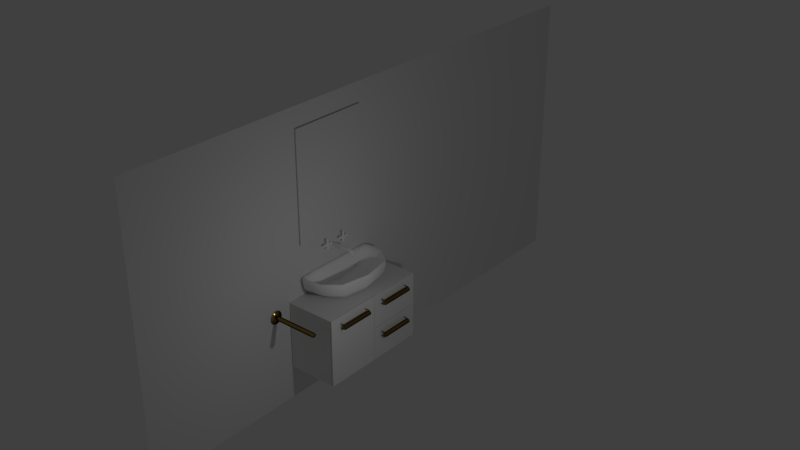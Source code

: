 # Source: washbowl_full.blend  (saved by Blender 2.74.0; exported with 4.5.12 LTS)
import bpy
from mathutils import Matrix  # noqa: F401  (used for matrix-valued properties, if any)

bpy.ops.wm.read_factory_settings(use_empty=True)
scene = bpy.context.scene
scene.name = 'Scene'

# ---- collections
col_collection_1 = bpy.data.collections.new('Collection 1'); scene.collection.children.link(col_collection_1)

# ---- materials (node trees are filled in below, after node groups)
mat_colombiaancientgold = bpy.data.materials.new('ColombiaAncientGold')
mat_colombiaancientgold.alpha_threshold = 0.0
mat_colombiaancientgold.use_transparent_shadow = False
mat_colombiaancientgold.diffuse_color = (0.5841, 0.3185, 0.04519, 1.0)
mat_colombiaancientgold.roughness = 0.5
mat_colombiaancientgold.line_color = (0.0, 0.0, 0.0, 1.0)
mat_material = bpy.data.materials.new('Material')
mat_material.alpha_threshold = 0.0
mat_material.use_transparent_shadow = False
mat_material.roughness = 0.5
mat_material.line_color = (0.0, 0.0, 0.0, 1.0)
mat_toilceramic = bpy.data.materials.new('ToilCeramic')
mat_toilceramic.alpha_threshold = 0.0
mat_toilceramic.use_transparent_shadow = False
mat_toilceramic.diffuse_color = (1.0, 1.0, 1.0, 1.0)
mat_toilceramic.roughness = 0.0
mat_toilceramic.specular_intensity = 1.0
mat_toilceramic.line_color = (0.0, 0.0, 0.0, 1.0)

# ---- node groups
ng_metalancient = bpy.data.node_groups.new('MetalAncient', 'ShaderNodeTree')
_s = ng_metalancient.interface.new_socket(name='Shader', in_out='OUTPUT', socket_type='NodeSocketShader')
_s = ng_metalancient.interface.new_socket(name='ForeColor', in_out='INPUT', socket_type='NodeSocketColor')
_s.default_value = (0.04357, 0.04357, 0.04357, 1.0)
_s = ng_metalancient.interface.new_socket(name='Roughness', in_out='INPUT', socket_type='NodeSocketFloat')
_s.default_value = 0.01
_s.min_value = 0.0
_s.max_value = 1.0
_s = ng_metalancient.interface.new_socket(name='MiddleColor', in_out='INPUT', socket_type='NodeSocketColor')
_s.default_value = (0.8, 0.8, 0.8, 1.0)
_s = ng_metalancient.interface.new_socket(name='Roughness', in_out='INPUT', socket_type='NodeSocketFloat')
_s.min_value = 0.0
_s.max_value = 1.0
_s = ng_metalancient.interface.new_socket(name='BackColor', in_out='INPUT', socket_type='NodeSocketColor')
_s.default_value = (0.8, 0.8, 0.8, 1.0)
_s = ng_metalancient.interface.new_socket(name='Roughness', in_out='INPUT', socket_type='NodeSocketFloat')
_s.default_value = 0.04
_s.min_value = 0.0
_s.max_value = 1.0
_s = ng_metalancient.interface.new_socket(name='Normal', in_out='INPUT', socket_type='NodeSocketVector')
_s.min_value = -1.0
_s.max_value = 1.0
_s.hide_value = True
_N = ng_metalancient.nodes; _L = ng_metalancient.links
n0 = _N.new('ShaderNodeVectorMath'); n0.name = 'Add.002'; n0.location = (-131, 265)
n0.operation = 'DOT_PRODUCT'
n1 = _N.new('ShaderNodeLayerWeight'); n1.name = 'Layer Weight'; n1.location = (-134, -40)
n1.width = 150
n1.inputs[0].default_value = 0.465
n2 = _N.new('ShaderNodeMath'); n2.name = 'Add'; n2.location = (71, 250)
n2.width = 151
n2.operation = 'POWER'
n2.inputs[1].default_value = 4.0
n3 = _N.new('ShaderNodeNewGeometry'); n3.name = 'Geometry'; n3.location = (-324, 280)
n3.width = 127
n4 = _N.new('NodeGroupOutput'); n4.name = 'Group Output'; n4.location = (490, 62)
n5 = _N.new('ShaderNodeMixShader'); n5.name = 'Mix Shader'; n5.location = (308, 63)
n6 = _N.new('ShaderNodeBsdfAnisotropic'); n6.name = 'Glossy BSDF.001'; n6.location = (67, 84)
n6.width = 159
n6.distribution = 'BECKMANN'
n6.inputs[1].default_value = 0.2
n7 = _N.new('ShaderNodeMixShader'); n7.name = 'Mix Shader.001'; n7.location = (72, -91)
n8 = _N.new('ShaderNodeBsdfAnisotropic'); n8.name = 'Glossy BSDF.002'; n8.location = (-155, -309)
n8.width = 169
n8.distribution = 'BECKMANN'
n8.inputs[1].default_value = 0.0
n9 = _N.new('ShaderNodeBsdfAnisotropic'); n9.name = 'Glossy BSDF'; n9.location = (-155, -146)
n9.width = 167
n9.distribution = 'BECKMANN'
n10 = _N.new('NodeGroupInput'); n10.name = 'Group Input'; n10.location = (-450, 38)
n11 = _N.new('ShaderNodeMath'); n11.name = 'Math'; n11.location = (0, 0)
n11.operation = 'POWER'
_L.new(n5.outputs[0], n4.inputs[0])
_L.new(n3.outputs[1], n0.inputs[0])
_L.new(n3.outputs[4], n0.inputs[1])
_L.new(n0.outputs[1], n2.inputs[0])
_L.new(n2.outputs[0], n5.inputs[0])
_L.new(n6.outputs[0], n5.inputs[1])
_L.new(n9.outputs[0], n7.inputs[1])
_L.new(n8.outputs[0], n7.inputs[2])
_L.new(n7.outputs[0], n5.inputs[2])
_L.new(n1.outputs[1], n7.inputs[0])
_L.new(n10.outputs[0], n9.inputs[0])
_L.new(n10.outputs[2], n8.inputs[0])
_L.new(n10.outputs[4], n6.inputs[0])
_L.new(n10.outputs[6], n6.inputs[4])
_L.new(n10.outputs[6], n9.inputs[4])
_L.new(n10.outputs[6], n8.inputs[4])
_L.new(n10.outputs[1], n11.inputs[0])
_L.new(n11.outputs[0], n9.inputs[1])
n4.is_active_output = True

# ---- material node trees
mat_colombiaancientgold.use_nodes = True; mat_colombiaancientgold.node_tree.nodes.clear()
_N = mat_colombiaancientgold.node_tree.nodes; _L = mat_colombiaancientgold.node_tree.links
n0 = _N.new('ShaderNodeOutputMaterial'); n0.name = 'Material Output'; n0.location = (232, 168)
n0.width = 155
n1 = _N.new('ShaderNodeGroup'); n1.name = 'MetalGold'; n1.location = (-90, 174)
n1.width = 200
n1.node_tree = ng_metalancient
n1.inputs[0].default_value = (0.855, 0.5711, 0.1441, 1.0)
n1.inputs[1].default_value = 0.04
n1.inputs[2].default_value = (0.7991, 0.4342, 0.07227, 1.0)
n1.inputs[3].default_value = 0.0
n1.inputs[4].default_value = (0.007322, 0.003384, 0.001137, 1.0)
n1.inputs[5].default_value = 0.04
n1.inputs[6].default_value = (0.0, 0.0, 0.0)
_L.new(n1.outputs[0], n0.inputs[0])
n0.is_active_output = True

# ---- world
world_world = bpy.data.worlds.new('World'); scene.world = world_world
world_world.color = (0.05088, 0.05088, 0.05088)
world_world.use_sun_shadow = False
world_world.sun_shadow_jitter_overblur = 0.0
world_world.cycles.sampling_method = 'MANUAL'
world_world.cycles.sample_map_resolution = 256

# ---- lights
light_lamp = bpy.data.lights.new('Lamp', 'POINT')
light_lamp.transmission_factor = 0.0
light_lamp.cutoff_distance = 30.0
light_lamp.energy = 100.0
light_lamp.shadow_buffer_clip_start = 1.001
light_lamp.shadow_soft_size = 0.1
light_lamp.shadow_maximum_resolution = 0.006
light_lamp.use_absolute_resolution = True
light_lamp.cycles.use_multiple_importance_sampling = False

# ---- meshes
me_cube_003 = bpy.data.meshes.new('Cube.003')
me_cube_003.from_pydata([(-1.0, -1.0, -1.0), (-1.0, -1.0, 1.0), (-1.0, 1.0, -1.0), (-1.0, 1.0, 1.0), (1.0, -1.0, -1.0), (1.0, -1.0, 1.0), (1.0, 1.0, -1.0), (1.0, 1.0, 1.0)], [], [(1, 3, 2, 0), (3, 7, 6, 2), (7, 5, 4, 6), (5, 1, 0, 4), (0, 2, 6, 4), (5, 7, 3, 1)])
me_cube_003.use_remesh_preserve_volume = False
me_cube_003.use_remesh_preserve_attributes = False
me_cube_003.use_mirror_vertex_groups = False
me_cube_003.update()
me_circle = bpy.data.meshes.new('Circle')
me_circle.from_pydata([(-0.9269, -4.61, 3.338), (-0.9269, -4.614, 3.383), (-0.9269, -4.628, 3.427), (-0.9269, -4.649, 3.468), (-0.9269, -4.678, 3.503), (-0.9269, -4.714, 3.532), (-0.9269, -4.754, 3.554), (-0.9269, -4.798, 3.567), (-0.9269, -4.844, 3.572), (-0.9269, -4.89, 3.567), (-0.9269, -4.934, 3.554), (-0.9269, -4.974, 3.532), (-0.9269, -5.01, 3.503), (-0.9269, -5.039, 3.468), (-0.9269, -5.06, 3.427), (-0.9269, -5.074, 3.383), (-0.9269, -5.078, 3.338), (-0.9269, -5.074, 3.292), (-0.9269, -5.06, 3.248), (-0.9269, -5.039, 3.208), (-0.9269, -5.01, 3.172), (-0.9269, -4.974, 3.143), (-0.9269, -4.934, 3.121), (-0.9269, -4.89, 3.108), (-0.9269, -4.844, 3.104), (-0.9269, -4.798, 3.108), (-0.9269, -4.754, 3.121), (-0.9269, -4.714, 3.143), (-0.9269, -4.678, 3.172), (-0.9269, -4.649, 3.208), (-0.9269, -4.628, 3.248), (-0.9269, -4.614, 3.292), (-0.9166, -4.61, 3.338), (-0.9166, -4.614, 3.383), (-0.9166, -4.628, 3.427), (-0.9166, -4.649, 3.468), (-0.9166, -4.678, 3.503), (-0.9166, -4.714, 3.532), (-0.9166, -4.754, 3.554), (-0.9166, -4.798, 3.567), (-0.9166, -4.844, 3.572), (-0.9166, -4.89, 3.567), (-0.9166, -4.934, 3.554), (-0.9166, -4.974, 3.532), (-0.9166, -5.01, 3.503), (-0.9166, -5.039, 3.468), (-0.9166, -5.06, 3.427), (-0.9166, -5.074, 3.383), (-0.9166, -5.078, 3.338), (-0.9166, -5.074, 3.292), (-0.9166, -5.06, 3.248), (-0.9166, -5.039, 3.208), (-0.9166, -5.01, 3.172), (-0.9166, -4.974, 3.143), (-0.9166, -4.934, 3.121), (-0.9166, -4.89, 3.108), (-0.9166, -4.844, 3.104), (-0.9166, -4.798, 3.108), (-0.9166, -4.754, 3.121), (-0.9166, -4.714, 3.143), (-0.9166, -4.678, 3.172), (-0.9166, -4.649, 3.208), (-0.9166, -4.628, 3.248), (-0.9166, -4.614, 3.292), (-0.9049, -4.625, 3.338), (-0.9049, -4.629, 3.381), (-0.9049, -4.641, 3.422), (-0.9049, -4.662, 3.46), (-0.9049, -4.689, 3.493), (-0.9049, -4.722, 3.52), (-0.9049, -4.76, 3.541), (-0.9049, -4.801, 3.553), (-0.9049, -4.844, 3.557), (-0.9049, -4.887, 3.553), (-0.9049, -4.928, 3.541), (-0.9049, -4.966, 3.52), (-0.9049, -4.999, 3.493), (-0.9049, -5.027, 3.46), (-0.9049, -5.047, 3.422), (-0.9049, -5.059, 3.381), (-0.9049, -5.064, 3.338), (-0.9049, -5.059, 3.295), (-0.9049, -5.047, 3.254), (-0.9049, -5.027, 3.216), (-0.9049, -4.999, 3.183), (-0.9049, -4.966, 3.155), (-0.9049, -4.928, 3.135), (-0.9049, -4.887, 3.123), (-0.9049, -4.844, 3.118), (-0.9049, -4.801, 3.123), (-0.9049, -4.76, 3.135), (-0.9049, -4.722, 3.155), (-0.9049, -4.689, 3.183), (-0.9049, -4.662, 3.216), (-0.9049, -4.641, 3.254), (-0.9049, -4.629, 3.295), (-0.883, -4.662, 3.338), (-0.883, -4.666, 3.373), (-0.883, -4.676, 3.407), (-0.883, -4.693, 3.439), (-0.883, -4.716, 3.466), (-0.883, -4.743, 3.489), (-0.883, -4.775, 3.506), (-0.883, -4.809, 3.516), (-0.883, -4.844, 3.52), (-0.883, -4.88, 3.516), (-0.883, -4.914, 3.506), (-0.883, -4.945, 3.489), (-0.883, -4.973, 3.466), (-0.883, -4.995, 3.439), (-0.883, -5.012, 3.407), (-0.883, -5.022, 3.373), (-0.883, -5.026, 3.338), (-0.883, -5.022, 3.302), (-0.883, -5.012, 3.268), (-0.883, -4.995, 3.237), (-0.883, -4.973, 3.209), (-0.883, -4.945, 3.187), (-0.883, -4.914, 3.17), (-0.883, -4.88, 3.159), (-0.883, -4.844, 3.156), (-0.883, -4.809, 3.159), (-0.883, -4.775, 3.17), (-0.883, -4.743, 3.187), (-0.883, -4.716, 3.209), (-0.883, -4.693, 3.237), (-0.883, -4.676, 3.268), (-0.883, -4.666, 3.302), (-0.8654, -4.701, 3.344), (-0.8654, -4.703, 3.371), (-0.8654, -4.711, 3.397), (-0.8654, -4.724, 3.421), (-0.8654, -4.742, 3.442), (-0.8654, -4.763, 3.46), (-0.8654, -4.787, 3.473), (-0.8654, -4.813, 3.481), (-0.8654, -4.84, 3.483), (-0.8654, -4.868, 3.481), (-0.8654, -4.894, 3.473), (-0.8654, -4.918, 3.46), (-0.8654, -4.939, 3.442), (-0.8654, -4.956, 3.421), (-0.8654, -4.969, 3.397), (-0.8654, -4.977, 3.371), (-0.8654, -4.98, 3.344), (-0.8654, -4.977, 3.316), (-0.8654, -4.969, 3.29), (-0.8654, -4.956, 3.266), (-0.8654, -4.939, 3.245), (-0.8654, -4.918, 3.227), (-0.8654, -4.894, 3.215), (-0.8654, -4.868, 3.207), (-0.8654, -4.84, 3.204), (-0.8654, -4.813, 3.207), (-0.8654, -4.787, 3.215), (-0.8654, -4.763, 3.227), (-0.8654, -4.742, 3.245), (-0.8654, -4.724, 3.266), (-0.8654, -4.711, 3.29), (-0.8654, -4.703, 3.316), (-0.8493, -4.761, 3.344), (-0.8493, -4.762, 3.359), (-0.8493, -4.767, 3.374), (-0.8493, -4.774, 3.388), (-0.8493, -4.784, 3.4), (-0.8493, -4.796, 3.41), (-0.8493, -4.81, 3.417), (-0.8493, -4.825, 3.422), (-0.8493, -4.84, 3.423), (-0.8493, -4.856, 3.422), (-0.8493, -4.871, 3.417), (-0.8493, -4.884, 3.41), (-0.8493, -4.896, 3.4), (-0.8493, -4.906, 3.388), (-0.8493, -4.914, 3.374), (-0.8493, -4.918, 3.359), (-0.8493, -4.92, 3.344), (-0.8493, -4.918, 3.328), (-0.8493, -4.914, 3.313), (-0.8493, -4.906, 3.3), (-0.8493, -4.896, 3.287), (-0.8493, -4.884, 3.278), (-0.8493, -4.871, 3.27), (-0.8493, -4.856, 3.266), (-0.8493, -4.84, 3.264), (-0.8493, -4.825, 3.266), (-0.8493, -4.81, 3.27), (-0.8493, -4.796, 3.278), (-0.8493, -4.784, 3.287), (-0.8493, -4.774, 3.3), (-0.8493, -4.767, 3.313), (-0.8493, -4.762, 3.328), (0.6703, -4.761, 3.344), (0.6703, -4.762, 3.359), (0.6703, -4.767, 3.374), (0.6703, -4.774, 3.388), (0.6703, -4.784, 3.4), (0.6703, -4.796, 3.41), (0.6703, -4.81, 3.417), (0.6703, -4.825, 3.422), (0.6703, -4.84, 3.423), (0.6703, -4.856, 3.422), (0.6703, -4.871, 3.417), (0.6703, -4.884, 3.41), (0.6703, -4.896, 3.4), (0.6703, -4.906, 3.388), (0.6703, -4.914, 3.374), (0.6703, -4.918, 3.359), (0.6703, -4.92, 3.344), (0.6703, -4.918, 3.328), (0.6703, -4.914, 3.313), (0.6703, -4.906, 3.3), (0.6703, -4.896, 3.287), (0.6703, -4.884, 3.278), (0.6703, -4.871, 3.27), (0.6703, -4.856, 3.266), (0.6703, -4.84, 3.264), (0.6703, -4.825, 3.266), (0.6703, -4.81, 3.27), (0.6703, -4.796, 3.278), (0.6703, -4.784, 3.287), (0.6703, -4.774, 3.3), (0.6703, -4.767, 3.313), (0.6703, -4.762, 3.328), (0.7239, -4.776, 3.344), (0.7239, -4.777, 3.356), (0.7239, -4.781, 3.368), (0.7239, -4.787, 3.379), (0.7239, -4.795, 3.389), (0.7239, -4.805, 3.397), (0.7239, -4.816, 3.403), (0.7239, -4.828, 3.407), (0.7239, -4.84, 3.408), (0.7239, -4.853, 3.407), (0.7239, -4.865, 3.403), (0.7239, -4.876, 3.397), (0.7239, -4.886, 3.389), (0.7239, -4.894, 3.379), (0.7239, -4.9, 3.368), (0.7239, -4.903, 3.356), (0.7239, -4.905, 3.344), (0.7239, -4.903, 3.331), (0.7239, -4.9, 3.319), (0.7239, -4.894, 3.308), (0.7239, -4.886, 3.298), (0.7239, -4.876, 3.29), (0.7239, -4.865, 3.284), (0.7239, -4.853, 3.281), (0.7239, -4.84, 3.279), (0.7239, -4.828, 3.281), (0.7239, -4.816, 3.284), (0.7239, -4.805, 3.29), (0.7239, -4.795, 3.298), (0.7239, -4.787, 3.308), (0.7239, -4.781, 3.319), (0.7239, -4.777, 3.331), (0.7495, -4.84, 3.344)], [], [(0, 31, 63, 32), (21, 20, 52, 53), (10, 9, 41, 42), (30, 29, 61, 62), (19, 18, 50, 51), (8, 7, 39, 40), (28, 27, 59, 60), (17, 16, 48, 49), (6, 5, 37, 38), (26, 25, 57, 58), (4, 3, 35, 36), (15, 14, 46, 47), (24, 23, 55, 56), (2, 1, 33, 34), (13, 12, 44, 45), (22, 21, 53, 54), (11, 10, 42, 43), (31, 30, 62, 63), (20, 19, 51, 52), (9, 8, 40, 41), (29, 28, 60, 61), (18, 17, 49, 50), (7, 6, 38, 39), (27, 26, 58, 59), (5, 4, 36, 37), (16, 15, 47, 48), (25, 24, 56, 57), (3, 2, 34, 35), (14, 13, 45, 46), (23, 22, 54, 55), (1, 0, 32, 33), (12, 11, 43, 44), (54, 53, 85, 86), (43, 42, 74, 75), (63, 62, 94, 95), (52, 51, 83, 84), (41, 40, 72, 73), (61, 60, 92, 93), (50, 49, 81, 82), (39, 38, 70, 71), (59, 58, 90, 91), (37, 36, 68, 69), (48, 47, 79, 80), (57, 56, 88, 89), (35, 34, 66, 67), (46, 45, 77, 78), (55, 54, 86, 87), (33, 32, 64, 65), (44, 43, 75, 76), (32, 63, 95, 64), (53, 52, 84, 85), (42, 41, 73, 74), (62, 61, 93, 94), (51, 50, 82, 83), (40, 39, 71, 72), (60, 59, 91, 92), (49, 48, 80, 81), (38, 37, 69, 70), (58, 57, 89, 90), (36, 35, 67, 68), (47, 46, 78, 79), (56, 55, 87, 88), (34, 33, 65, 66), (45, 44, 76, 77), (88, 87, 119, 120), (66, 65, 97, 98), (77, 76, 108, 109), (86, 85, 117, 118), (75, 74, 106, 107), (95, 94, 126, 127), (84, 83, 115, 116), (73, 72, 104, 105), (93, 92, 124, 125), (82, 81, 113, 114), (71, 70, 102, 103), (91, 90, 122, 123), (69, 68, 100, 101), (80, 79, 111, 112), (89, 88, 120, 121), (67, 66, 98, 99), (78, 77, 109, 110), (87, 86, 118, 119), (65, 64, 96, 97), (76, 75, 107, 108), (64, 95, 127, 96), (85, 84, 116, 117), (74, 73, 105, 106), (94, 93, 125, 126), (83, 82, 114, 115), (72, 71, 103, 104), (92, 91, 123, 124), (81, 80, 112, 113), (70, 69, 101, 102), (90, 89, 121, 122), (68, 67, 99, 100), (79, 78, 110, 111), (122, 121, 153, 154), (100, 99, 131, 132), (111, 110, 142, 143), (120, 119, 151, 152), (98, 97, 129, 130), (109, 108, 140, 141), (118, 117, 149, 150), (107, 106, 138, 139), (127, 126, 158, 159), (116, 115, 147, 148), (105, 104, 136, 137), (125, 124, 156, 157), (114, 113, 145, 146), (103, 102, 134, 135), (123, 122, 154, 155), (101, 100, 132, 133), (112, 111, 143, 144), (121, 120, 152, 153), (99, 98, 130, 131), (110, 109, 141, 142), (119, 118, 150, 151), (97, 96, 128, 129), (108, 107, 139, 140), (96, 127, 159, 128), (117, 116, 148, 149), (106, 105, 137, 138), (126, 125, 157, 158), (115, 114, 146, 147), (104, 103, 135, 136), (124, 123, 155, 156), (113, 112, 144, 145), (102, 101, 133, 134), (156, 155, 187, 188), (145, 144, 176, 177), (134, 133, 165, 166), (154, 153, 185, 186), (132, 131, 163, 164), (143, 142, 174, 175), (152, 151, 183, 184), (130, 129, 161, 162), (141, 140, 172, 173), (150, 149, 181, 182), (139, 138, 170, 171), (159, 158, 190, 191), (148, 147, 179, 180), (137, 136, 168, 169), (157, 156, 188, 189), (146, 145, 177, 178), (135, 134, 166, 167), (155, 154, 186, 187), (133, 132, 164, 165), (144, 143, 175, 176), (153, 152, 184, 185), (131, 130, 162, 163), (142, 141, 173, 174), (151, 150, 182, 183), (129, 128, 160, 161), (140, 139, 171, 172), (128, 159, 191, 160), (149, 148, 180, 181), (138, 137, 169, 170), (158, 157, 189, 190), (147, 146, 178, 179), (136, 135, 167, 168), (190, 189, 221, 222), (179, 178, 210, 211), (168, 167, 199, 200), (188, 187, 219, 220), (177, 176, 208, 209), (166, 165, 197, 198), (186, 185, 217, 218), (164, 163, 195, 196), (175, 174, 206, 207), (184, 183, 215, 216), (162, 161, 193, 194), (173, 172, 204, 205), (182, 181, 213, 214), (171, 170, 202, 203), (191, 190, 222, 223), (180, 179, 211, 212), (169, 168, 200, 201), (189, 188, 220, 221), (178, 177, 209, 210), (167, 166, 198, 199), (187, 186, 218, 219), (165, 164, 196, 197), (176, 175, 207, 208), (185, 184, 216, 217), (163, 162, 194, 195), (174, 173, 205, 206), (183, 182, 214, 215), (161, 160, 192, 193), (172, 171, 203, 204), (160, 191, 223, 192), (181, 180, 212, 213), (170, 169, 201, 202), (192, 223, 255, 224), (213, 212, 244, 245), (202, 201, 233, 234), (222, 221, 253, 254), (211, 210, 242, 243), (200, 199, 231, 232), (220, 219, 251, 252), (209, 208, 240, 241), (198, 197, 229, 230), (218, 217, 249, 250), (196, 195, 227, 228), (207, 206, 238, 239), (216, 215, 247, 248), (194, 193, 225, 226), (205, 204, 236, 237), (214, 213, 245, 246), (203, 202, 234, 235), (223, 222, 254, 255), (212, 211, 243, 244), (201, 200, 232, 233), (221, 220, 252, 253), (210, 209, 241, 242), (199, 198, 230, 231), (219, 218, 250, 251), (197, 196, 228, 229), (208, 207, 239, 240), (217, 216, 248, 249), (195, 194, 226, 227), (206, 205, 237, 238), (215, 214, 246, 247), (193, 192, 224, 225), (204, 203, 235, 236), (247, 246, 256), (225, 224, 256), (236, 235, 256), (224, 255, 256), (245, 244, 256), (234, 233, 256), (254, 253, 256), (243, 242, 256), (232, 231, 256), (252, 251, 256), (241, 240, 256), (230, 229, 256), (250, 249, 256), (228, 227, 256), (239, 238, 256), (248, 247, 256), (226, 225, 256), (237, 236, 256), (246, 245, 256), (235, 234, 256), (255, 254, 256), (244, 243, 256), (233, 232, 256), (253, 252, 256), (242, 241, 256), (231, 230, 256), (251, 250, 256), (229, 228, 256), (240, 239, 256), (249, 248, 256), (227, 226, 256), (238, 237, 256)])
me_circle.materials.append(mat_colombiaancientgold)
me_circle.use_remesh_preserve_volume = False
me_circle.use_remesh_preserve_attributes = False
me_circle.use_mirror_vertex_groups = False
me_circle.update()
me_plane = bpy.data.meshes.new('Plane')
me_plane.from_pydata([(-1.0, -1.0, 0.0), (1.0, -1.0, 0.0), (-1.0, 1.0, 0.0), (1.0, 1.0, 0.0)], [], [(0, 1, 3, 2)])
me_plane.use_remesh_preserve_volume = False
me_plane.use_remesh_preserve_attributes = False
me_plane.use_mirror_vertex_groups = False
me_plane.update()
me_cube = bpy.data.meshes.new('Cube')
me_cube.from_pydata([(1.0, 0.0, -1.0), (1.0, -0.9982, -1.0), (-1.0, -0.9982, -1.0), (-1.0, 0.0, -1.0), (1.0, 0.0, 1.0), (1.0, -0.9982, 1.0), (-1.0, -0.9982, 1.0), (-1.0, 0.0, 1.0), (1.0, -0.4982, -1.0), (1.0, 0.0, 0.0), (1.0, -0.9982, 0.0), (1.0, -0.4982, 1.0), (1.0, -0.4982, 0.0), (1.0, -0.5032, -0.98), (1.0, -0.9932, -0.98), (1.0, -0.9932, 0.0), (1.0, -0.9932, 0.98), (1.0, -0.5032, 0.98), (1.0, -0.5032, 0.0), (1.0, -0.5032, -0.98), (1.0, -0.9932, -0.98), (1.0, -0.9932, 0.0), (1.0, -0.9932, 0.98), (1.0, -0.5032, 0.98), (1.0, -0.5032, 0.0), (1.019, -0.5032, -0.98), (1.019, -0.9932, -0.98), (1.019, -0.9932, 2.241e-09), (1.019, -0.9932, 0.98), (1.019, -0.5032, 0.98), (1.019, -0.5032, 2.241e-09), (1.019, -0.4983, -0.9996), (1.019, -0.9981, -0.9996), (1.019, -0.9981, 2.278e-09), (1.019, -0.9981, 0.9996), (1.019, -0.4983, 0.9996), (1.019, -0.4983, 2.278e-09), (1.071, -0.4983, -0.9996), (1.071, -0.9981, -0.9996), (1.071, -0.9981, 6.556e-09), (1.071, -0.9981, 0.9996), (1.071, -0.4983, 0.9996), (1.071, -0.4983, 6.556e-09), (1.0, 0.0, 0.01005), (1.0, 0.0, 0.99), (1.0, -0.4932, 0.99), (1.0, -0.4932, 0.01005), (1.0, 0.0, -0.99), (1.0, -0.4932, -0.99), (1.0, 0.0, -0.01), (1.0, -0.4932, -0.01), (1.0, 0.0, 0.01005), (1.0, 0.0, 0.99), (1.0, -0.4932, 0.99), (1.0, -0.4932, 0.01005), (1.0, 0.0, -0.99), (1.0, -0.4932, -0.99), (1.0, 0.0, -0.01), (1.0, -0.4932, -0.01), (1.0, 0.0, 0.01005), (1.0, 0.0, 0.99), (1.0, -0.4932, 0.99), (1.0, -0.4932, 0.01005), (1.0, 0.0, -0.99), (1.0, -0.4932, -0.99), (1.0, 0.0, -0.01), (1.0, -0.4932, -0.01), (1.0, -0.003762, 0.01005), (1.0, -0.003762, 0.99), (1.0, -0.4932, 0.99), (1.0, -0.4932, 0.01005), (1.0, -0.003762, -0.99), (1.0, -0.4932, -0.99), (1.0, -0.003762, -0.01), (1.0, -0.4932, -0.01), (1.02, -0.003762, 0.01005), (1.02, -0.003762, 0.99), (1.02, -0.4932, 0.99), (1.02, -0.4932, 0.01005), (1.02, -0.003762, -0.99), (1.02, -0.4932, -0.99), (1.02, -0.003762, -0.01), (1.02, -0.4932, -0.01), (1.02, -0.001855, 0.01013), (1.02, -0.001855, 0.9975), (1.02, -0.4951, 0.9975), (1.02, -0.4951, 0.01013), (1.02, -0.001855, -0.9976), (1.02, -0.4951, -0.9976), (1.02, -0.001855, -0.01008), (1.02, -0.4951, -0.01008), (1.07, -0.001855, 0.01013), (1.07, -0.001855, 0.9975), (1.07, -0.4951, 0.9975), (1.07, -0.4951, 0.01013), (1.07, -0.001855, -0.9976), (1.07, -0.4951, -0.9976), (1.07, -0.001855, -0.01008), (1.07, -0.4951, -0.01008)], [], [(0, 8, 1, 2, 3), (4, 7, 6, 5, 11), (12, 11, 17, 18), (1, 10, 5, 6, 2), (4, 9, 0, 3, 7), (12, 8, 48, 50), (11, 12, 46, 45), (18, 17, 23, 24), (8, 12, 18, 13), (10, 1, 14, 15), (11, 5, 16, 17), (5, 10, 15, 16), (1, 8, 13, 14), (24, 23, 29, 30), (13, 18, 24, 19), (15, 14, 20, 21), (17, 16, 22, 23), (16, 15, 21, 22), (14, 13, 19, 20), (30, 29, 35, 36), (19, 24, 30, 25), (21, 20, 26, 27), (23, 22, 28, 29), (22, 21, 27, 28), (20, 19, 25, 26), (36, 35, 41, 42), (25, 30, 36, 31), (27, 26, 32, 33), (29, 28, 34, 35), (28, 27, 33, 34), (26, 25, 31, 32), (38, 37, 42, 41, 40, 39), (31, 36, 42, 37), (33, 32, 38, 39), (35, 34, 40, 41), (34, 33, 39, 40), (32, 31, 37, 38), (49, 50, 58, 57), (12, 9, 43, 46), (4, 11, 45, 44), (9, 4, 44, 43), (50, 48, 56, 58), (9, 12, 50, 49), (0, 9, 49, 47), (8, 0, 47, 48), (57, 58, 66, 65), (58, 56, 64, 66), (47, 49, 57, 55), (48, 47, 55, 56), (45, 46, 54, 53), (46, 43, 51, 54), (44, 45, 53, 52), (43, 44, 52, 51), (65, 66, 74, 73), (66, 64, 72, 74), (55, 57, 65, 63), (56, 55, 63, 64), (53, 54, 62, 61), (54, 51, 59, 62), (52, 53, 61, 60), (51, 52, 60, 59), (73, 74, 82, 81), (74, 72, 80, 82), (63, 65, 73, 71), (64, 63, 71, 72), (61, 62, 70, 69), (62, 59, 67, 70), (60, 61, 69, 68), (59, 60, 68, 67), (81, 82, 90, 89), (82, 80, 88, 90), (71, 73, 81, 79), (72, 71, 79, 80), (69, 70, 78, 77), (70, 67, 75, 78), (68, 69, 77, 76), (67, 68, 76, 75), (89, 90, 98, 97), (90, 88, 96, 98), (79, 81, 89, 87), (80, 79, 87, 88), (77, 78, 86, 85), (78, 75, 83, 86), (76, 77, 85, 84), (75, 76, 84, 83), (91, 92, 93, 94), (95, 97, 98, 96), (87, 89, 97, 95), (88, 87, 95, 96), (85, 86, 94, 93), (86, 83, 91, 94), (84, 85, 93, 92), (83, 84, 92, 91)])
_uv = me_cube.uv_layers.new(name='UVMap')
_uv.uv.foreach_set('vector', [0.2582, 0.9114, 0.1914, 0.8472, 0.233, 0.8648, 0.2632, 0.9074, 0.2912, 0.8726, 0.6847, 0.5642, 0.6844, 0.3988, 0.277, 0.3987, 0.2751, 0.5643, 0.455, 0.5643, 0.2633, 0.7832, 0.3304, 0.8847, 0.3317, 0.8621, 0.2602, 0.757, 0.2724, 0.01455, 0.2724, 0.2253, 0.2724, 0.3898, 0.0214, 0.3898, 0.0214, 0.01455, 0.7053, 0.3956, 0.7053, 0.2303, 0.7053, 0.01687, 0.8714, 0.01883, 0.8714, 0.3956, 0.2633, 0.7832, 0.1914, 0.8472, 0.1997, 0.852, 0.2634, 0.7981, 0.3304, 0.8847, 0.2633, 0.7832, 0.2667, 0.7975, 0.3268, 0.8878, 0.2602, 0.757, 0.3317, 0.8621, 0.3334, 0.8402, 0.2572, 0.7296, 0.1914, 0.8472, 0.2633, 0.7832, 0.2602, 0.757, 0.1571, 0.8188, 0.2963, 0.8009, 0.233, 0.8648, 0.2063, 0.8736, 0.2878, 0.8082, 0.3304, 0.8847, 0.3348, 0.8304, 0.3331, 0.8374, 0.3317, 0.8621, 0.3348, 0.8304, 0.2963, 0.8009, 0.2878, 0.8082, 0.3331, 0.8374, 0.233, 0.8648, 0.1914, 0.8472, 0.1571, 0.8188, 0.2063, 0.8736, 0.2572, 0.7296, 0.3334, 0.8402, 0.3345, 0.8201, 0.2541, 0.7077, 0.1571, 0.8188, 0.2602, 0.757, 0.2572, 0.7296, 0.1217, 0.7913, 0.2878, 0.8082, 0.2063, 0.8736, 0.1792, 0.8877, 0.2794, 0.8163, 0.3317, 0.8621, 0.3331, 0.8374, 0.3317, 0.8446, 0.3334, 0.8402, 0.3331, 0.8374, 0.2878, 0.8082, 0.2794, 0.8163, 0.3317, 0.8446, 0.2063, 0.8736, 0.1571, 0.8188, 0.1217, 0.7913, 0.1792, 0.8877, 0.2541, 0.7077, 0.3345, 0.8201, 0.3367, 0.7992, 0.2511, 0.6809, 0.1217, 0.7913, 0.2572, 0.7296, 0.2541, 0.7077, 0.0873, 0.7633, 0.2794, 0.8163, 0.1792, 0.8877, 0.1526, 0.8969, 0.2708, 0.8206, 0.3334, 0.8402, 0.3317, 0.8446, 0.3303, 0.8504, 0.3345, 0.8201, 0.3317, 0.8446, 0.2794, 0.8163, 0.2708, 0.8206, 0.3303, 0.8504, 0.1792, 0.8877, 0.1217, 0.7913, 0.0873, 0.7633, 0.1526, 0.8969, 0.2511, 0.6809, 0.3367, 0.7992, 0.3361, 0.782, 0.2473, 0.6709, 0.0873, 0.7633, 0.2541, 0.7077, 0.2511, 0.6809, 0.05047, 0.7289, 0.2708, 0.8206, 0.1526, 0.8969, 0.1252, 0.9123, 0.2624, 0.8282, 0.3345, 0.8201, 0.3303, 0.8504, 0.3294, 0.8578, 0.3367, 0.7992, 0.3303, 0.8504, 0.2708, 0.8206, 0.2624, 0.8282, 0.3294, 0.8578, 0.1526, 0.8969, 0.0873, 0.7633, 0.05047, 0.7289, 0.1252, 0.9123, 0.2703, 0.01455, 0.5104, 0.01455, 0.5104, 0.2253, 0.5104, 0.3898, 0.2712, 0.3897, 0.2721, 0.2253, 0.05047, 0.7289, 0.2511, 0.6809, 0.2473, 0.6709, 0.01869, 0.6966, 0.2624, 0.8282, 0.1252, 0.9123, 0.1009, 0.9151, 0.2533, 0.8233, 0.3367, 0.7992, 0.3294, 0.8578, 0.3274, 0.8601, 0.3361, 0.782, 0.3294, 0.8578, 0.2624, 0.8282, 0.2533, 0.8233, 0.3274, 0.8601, 0.1252, 0.9123, 0.05047, 0.7289, 0.01869, 0.6966, 0.1009, 0.9151, 0.2849, 0.91, 0.2634, 0.7981, 0.2633, 0.8128, 0.2819, 0.9021, 0.2633, 0.7832, 0.2899, 0.9273, 0.2946, 0.9161, 0.2667, 0.7975, 0.3164, 0.9208, 0.3304, 0.8847, 0.3268, 0.8878, 0.3063, 0.9135, 0.2899, 0.9273, 0.3164, 0.9208, 0.3063, 0.9135, 0.2946, 0.9161, 0.2634, 0.7981, 0.1997, 0.852, 0.2076, 0.855, 0.2633, 0.8128, 0.2899, 0.9273, 0.2633, 0.7832, 0.2634, 0.7981, 0.2849, 0.91, 0.2582, 0.9114, 0.2899, 0.9273, 0.2849, 0.91, 0.2759, 0.9165, 0.1914, 0.8472, 0.2582, 0.9114, 0.2759, 0.9165, 0.1997, 0.852, 0.2819, 0.9021, 0.2633, 0.8128, 0.2632, 0.8276, 0.2789, 0.8942, 0.2633, 0.8128, 0.2076, 0.855, 0.2156, 0.858, 0.2632, 0.8276, 0.2759, 0.9165, 0.2849, 0.91, 0.2819, 0.9021, 0.2711, 0.9066, 0.1997, 0.852, 0.2759, 0.9165, 0.2711, 0.9066, 0.2076, 0.855, 0.3268, 0.8878, 0.2667, 0.7975, 0.2702, 0.81, 0.3233, 0.8909, 0.2667, 0.7975, 0.2946, 0.9161, 0.2939, 0.9057, 0.2702, 0.81, 0.3063, 0.9135, 0.3268, 0.8878, 0.3233, 0.8909, 0.307, 0.9082, 0.2946, 0.9161, 0.3063, 0.9135, 0.307, 0.9082, 0.2939, 0.9057, 0.2789, 0.8942, 0.2632, 0.8276, 0.2628, 0.8394, 0.2723, 0.8726, 0.2632, 0.8276, 0.2156, 0.858, 0.2209, 0.8609, 0.2628, 0.8394, 0.2711, 0.9066, 0.2819, 0.9021, 0.2789, 0.8942, 0.2662, 0.8968, 0.2076, 0.855, 0.2711, 0.9066, 0.2662, 0.8968, 0.2156, 0.858, 0.3233, 0.8909, 0.2702, 0.81, 0.2736, 0.8226, 0.3199, 0.894, 0.2702, 0.81, 0.2939, 0.9057, 0.2932, 0.8953, 0.2736, 0.8226, 0.307, 0.9082, 0.3233, 0.8909, 0.3199, 0.894, 0.3077, 0.9029, 0.2939, 0.9057, 0.307, 0.9082, 0.3077, 0.9029, 0.2932, 0.8953, 0.2723, 0.8726, 0.2628, 0.8394, 0.2625, 0.8496, 0.27, 0.8677, 0.2628, 0.8394, 0.2209, 0.8609, 0.226, 0.8642, 0.2625, 0.8496, 0.2662, 0.8968, 0.2789, 0.8942, 0.2723, 0.8726, 0.2513, 0.8774, 0.2156, 0.858, 0.2662, 0.8968, 0.2513, 0.8774, 0.2209, 0.8609, 0.3199, 0.894, 0.2736, 0.8226, 0.2756, 0.8325, 0.3164, 0.8971, 0.2736, 0.8226, 0.2932, 0.8953, 0.289, 0.8695, 0.2756, 0.8325, 0.3077, 0.9029, 0.3199, 0.894, 0.3164, 0.8971, 0.3084, 0.8977, 0.2932, 0.8953, 0.3077, 0.9029, 0.3084, 0.8977, 0.289, 0.8695, 0.27, 0.8677, 0.2625, 0.8496, 0.2621, 0.861, 0.2675, 0.8628, 0.2625, 0.8496, 0.226, 0.8642, 0.2311, 0.8675, 0.2621, 0.861, 0.2513, 0.8774, 0.2723, 0.8726, 0.27, 0.8677, 0.2489, 0.8698, 0.2209, 0.8609, 0.2513, 0.8774, 0.2489, 0.8698, 0.226, 0.8642, 0.3164, 0.8971, 0.2756, 0.8325, 0.2777, 0.842, 0.3133, 0.8995, 0.2756, 0.8325, 0.289, 0.8695, 0.2893, 0.863, 0.2777, 0.842, 0.3084, 0.8977, 0.3164, 0.8971, 0.3133, 0.8995, 0.309, 0.8934, 0.289, 0.8695, 0.3084, 0.8977, 0.309, 0.8934, 0.2893, 0.863, 0.2675, 0.8628, 0.2621, 0.861, 0.2616, 0.8697, 0.2649, 0.8586, 0.2621, 0.861, 0.2311, 0.8675, 0.2362, 0.87, 0.2616, 0.8697, 0.2489, 0.8698, 0.27, 0.8677, 0.2675, 0.8628, 0.2466, 0.8609, 0.226, 0.8642, 0.2489, 0.8698, 0.2466, 0.8609, 0.2311, 0.8675, 0.3133, 0.8995, 0.2777, 0.842, 0.2796, 0.8516, 0.31, 0.9027, 0.2777, 0.842, 0.2893, 0.863, 0.2899, 0.8554, 0.2796, 0.8516, 0.309, 0.8934, 0.3133, 0.8995, 0.31, 0.9027, 0.3098, 0.8885, 0.2893, 0.863, 0.309, 0.8934, 0.3098, 0.8885, 0.2899, 0.8554, 0.693, 0.2253, 0.693, 0.3931, 0.5122, 0.3931, 0.5122, 0.2253, 0.693, 0.01455, 0.693, 0.2253, 0.5122, 0.2253, 0.5122, 0.01455, 0.2466, 0.8609, 0.2675, 0.8628, 0.2649, 0.8586, 0.2446, 0.8548, 0.2311, 0.8675, 0.2466, 0.8609, 0.2446, 0.8548, 0.2362, 0.87, 0.31, 0.9027, 0.2796, 0.8516, 0.282, 0.8604, 0.3069, 0.9036, 0.2796, 0.8516, 0.2899, 0.8554, 0.2902, 0.8505, 0.282, 0.8604, 0.3098, 0.8885, 0.31, 0.9027, 0.3069, 0.9036, 0.31, 0.8848, 0.2899, 0.8554, 0.3098, 0.8885, 0.31, 0.8848, 0.2902, 0.8505])
me_cube.materials.append(mat_material)
me_cube.use_remesh_preserve_volume = False
me_cube.use_remesh_preserve_attributes = False
me_cube.use_mirror_vertex_groups = False
me_cube.update()
me_cube_001 = bpy.data.meshes.new('Cube.001')
me_cube_001.from_pydata([(1.0, 1.0, -1.0), (1.0, -1.0, -1.0), (-1.0, -1.0, -1.0), (-1.0, 1.0, -1.0), (1.0, 1.0, 1.0), (1.0, -1.0, 1.0), (-1.0, -1.0, 1.0), (-1.0, 1.0, 1.0), (0.9015, 0.8319, 1.0), (0.9015, -0.8319, 1.0), (-0.9015, 0.8319, 1.0), (-0.9015, -0.8319, 1.0), (0.9015, 0.8319, -0.7445), (0.9015, -0.8319, -0.7445), (-0.9015, 0.8319, -0.7445), (-0.9015, -0.8319, -0.7445), (1.0, 1.0, -1.0), (-1.0, 1.0, -1.0), (1.0, 1.0, 1.0), (-1.0, 1.0, 1.0), (0.9015, 0.8319, 1.0), (-0.9015, 0.8319, 1.0), (0.9015, 0.8319, -0.7445), (-0.9015, 0.8319, -0.7445), (1.0, 1.0, 1.0), (1.0, -1.0, 1.0), (-1.0, -1.0, 1.0), (-1.0, 1.0, 1.0), (-1.0, 1.0, 1.0), (1.0, 1.0, 1.0)], [], [(16, 1, 2, 17), (19, 6, 11, 21), (29, 18, 5, 25), (25, 5, 6, 26), (28, 19, 7, 27), (24, 0, 3, 27), (21, 11, 15, 23), (6, 5, 9, 11), (4, 7, 10, 8), (18, 4, 8, 20), (22, 23, 15, 13), (11, 9, 13, 15), (8, 10, 14, 12), (20, 8, 12, 22), (9, 20, 22, 13), (12, 14, 23, 22), (5, 18, 20, 9), (10, 21, 23, 14), (26, 6, 19, 28), (24, 4, 18, 29), (7, 19, 21, 10), (0, 16, 17, 3), (0, 24, 29, 16), (2, 26, 28, 17), (4, 24, 27, 7), (17, 28, 27, 3), (1, 25, 26, 2), (16, 29, 25, 1)])
me_cube_001.polygons.foreach_set('use_smooth', [True] * 28)
me_cube_001.materials.append(mat_toilceramic)
me_cube_001.use_remesh_preserve_volume = False
me_cube_001.use_remesh_preserve_attributes = False
me_cube_001.use_mirror_vertex_groups = False
me_cube_001.update()
me_cube_002 = bpy.data.meshes.new('Cube.002')
me_cube_002.from_pydata([(-4.373, -4.373, -4.373), (-4.373, -4.373, 4.373), (-4.373, 4.373, -4.373), (-4.373, 4.373, 4.373), (4.373, -4.373, -4.373), (4.373, -4.373, 4.373), (4.373, 4.373, -4.373), (4.373, 4.373, 4.373), (13.12, 4.373, 4.373), (13.12, 4.373, -4.373), (13.12, -4.373, 4.373), (13.12, -4.373, -4.373), (-13.12, -4.373, -4.373), (-13.12, -4.373, 4.373), (-13.12, 4.373, 4.373), (-13.12, 4.373, -4.373), (-4.373, 17.49, 4.373), (-4.373, 17.49, -4.373), (4.373, 17.49, 4.373), (4.373, 17.49, -4.373), (-4.373, -4.373, 13.12), (-4.373, 4.373, 13.12), (4.373, 4.373, 13.12), (4.373, -4.373, 13.12), (-4.373, 4.373, -13.12), (-4.373, -4.373, -13.12), (4.373, 4.373, -13.12), (4.373, -4.373, -13.12), (-6.122, -6.122, 13.12), (-6.122, 6.122, 13.12), (6.122, 6.122, 13.12), (6.122, -6.122, 13.12), (-6.122, -6.122, 21.87), (-6.122, 6.122, 21.87), (6.122, 6.122, 21.87), (6.122, -6.122, 21.87), (-3.673, -3.673, 21.87), (-3.673, 3.673, 21.87), (3.673, 3.673, 21.87), (3.673, -3.673, 21.87), (-3.673, -3.673, 26.24), (-3.673, 3.673, 26.24), (3.673, 3.673, 26.24), (3.673, -3.673, 26.24), (13.12, 6.122, 6.122), (13.12, 6.122, -6.122), (13.12, -6.122, 6.122), (13.12, -6.122, -6.122), (21.87, 6.122, 6.122), (21.87, 6.122, -6.122), (21.87, -6.122, 6.122), (21.87, -6.122, -6.122), (21.87, 3.673, 3.673), (21.87, 3.673, -3.673), (21.87, -3.673, 3.673), (21.87, -3.673, -3.673), (26.24, 3.673, 3.673), (26.24, 3.673, -3.673), (26.24, -3.673, 3.673), (26.24, -3.673, -3.673), (-13.12, -6.122, -6.122), (-13.12, -6.122, 6.122), (-13.12, 6.122, 6.122), (-13.12, 6.122, -6.122), (-21.87, -6.122, -6.122), (-21.87, -6.122, 6.122), (-21.87, 6.122, 6.122), (-21.87, 6.122, -6.122), (-21.87, -3.673, -3.673), (-21.87, -3.673, 3.673), (-21.87, 3.673, 3.673), (-21.87, 3.673, -3.673), (-26.24, -3.673, -3.673), (-26.24, -3.673, 3.673), (-26.24, 3.673, 3.673), (-26.24, 3.673, -3.673), (-6.122, 6.122, -13.12), (-6.122, -6.122, -13.12), (6.122, 6.122, -13.12), (6.122, -6.122, -13.12), (-6.122, 6.122, -21.87), (-6.122, -6.122, -21.87), (6.122, 6.122, -21.87), (6.122, -6.122, -21.87), (-3.673, 3.673, -21.87), (-3.673, -3.673, -21.87), (3.673, 3.673, -21.87), (3.673, -3.673, -21.87), (-3.673, 3.673, -26.24), (-3.673, -3.673, -26.24), (3.673, 3.673, -26.24), (3.673, -3.673, -26.24), (-4.373, -4.373, -4.373), (-4.373, -4.373, 4.373), (4.373, -4.373, 4.373), (4.373, -4.373, -4.373), (-6.122, -13.12, -6.122), (-6.122, -13.12, 6.122), (6.122, -13.12, 6.122), (6.122, -13.12, -6.122), (4.373, 17.49, -4.373), (-4.373, 17.49, -4.373), (4.373, 17.49, 4.373), (-4.373, 17.49, 4.373), (90.09, -4.373, -4.373), (90.09, -4.373, 4.373), (90.09, 4.373, -4.373), (90.09, 4.373, 4.373), (98.83, -4.373, -4.373), (98.83, -4.373, 4.373), (98.83, 4.373, -4.373), (98.83, 4.373, 4.373), (107.6, 4.373, 4.373), (107.6, 4.373, -4.373), (107.6, -4.373, 4.373), (107.6, -4.373, -4.373), (81.34, -4.373, -4.373), (81.34, -4.373, 4.373), (81.34, 4.373, 4.373), (81.34, 4.373, -4.373), (90.09, 17.49, 4.373), (90.09, 17.49, -4.373), (98.83, 17.49, 4.373), (98.83, 17.49, -4.373), (90.09, -4.373, 13.12), (90.09, 4.373, 13.12), (98.83, 4.373, 13.12), (98.83, -4.373, 13.12), (90.09, 4.373, -13.12), (90.09, -4.373, -13.12), (98.83, 4.373, -13.12), (98.83, -4.373, -13.12), (88.34, -6.122, 13.12), (88.34, 6.122, 13.12), (100.6, 6.122, 13.12), (100.6, -6.122, 13.12), (88.34, -6.122, 21.87), (88.34, 6.122, 21.87), (100.6, 6.122, 21.87), (100.6, -6.122, 21.87), (90.78, -3.673, 21.87), (90.78, 3.673, 21.87), (98.13, 3.673, 21.87), (98.13, -3.673, 21.87), (90.78, -3.673, 26.24), (90.78, 3.673, 26.24), (98.13, 3.673, 26.24), (98.13, -3.673, 26.24), (107.6, 6.122, 6.122), (107.6, 6.122, -6.122), (107.6, -6.122, 6.122), (107.6, -6.122, -6.122), (116.3, 6.122, 6.122), (116.3, 6.122, -6.122), (116.3, -6.122, 6.122), (116.3, -6.122, -6.122), (116.3, 3.673, 3.673), (116.3, 3.673, -3.673), (116.3, -3.673, 3.673), (116.3, -3.673, -3.673), (120.7, 3.673, 3.673), (120.7, 3.673, -3.673), (120.7, -3.673, 3.673), (120.7, -3.673, -3.673), (81.34, -6.122, -6.122), (81.34, -6.122, 6.122), (81.34, 6.122, 6.122), (81.34, 6.122, -6.122), (72.59, -6.122, -6.122), (72.59, -6.122, 6.122), (72.59, 6.122, 6.122), (72.59, 6.122, -6.122), (72.59, -3.673, -3.673), (72.59, -3.673, 3.673), (72.59, 3.673, 3.673), (72.59, 3.673, -3.673), (68.22, -3.673, -3.673), (68.22, -3.673, 3.673), (68.22, 3.673, 3.673), (68.22, 3.673, -3.673), (88.34, 6.122, -13.12), (88.34, -6.122, -13.12), (100.6, 6.122, -13.12), (100.6, -6.122, -13.12), (88.34, 6.122, -21.87), (88.34, -6.122, -21.87), (100.6, 6.122, -21.87), (100.6, -6.122, -21.87), (90.78, 3.673, -21.87), (90.78, -3.673, -21.87), (98.13, 3.673, -21.87), (98.13, -3.673, -21.87), (90.78, 3.673, -26.24), (90.78, -3.673, -26.24), (98.13, 3.673, -26.24), (98.13, -3.673, -26.24), (90.09, -4.373, -4.373), (90.09, -4.373, 4.373), (98.83, -4.373, 4.373), (98.83, -4.373, -4.373), (88.34, -13.12, -6.122), (88.34, -13.12, 6.122), (100.6, -13.12, 6.122), (100.6, -13.12, -6.122), (98.83, 17.49, -4.373), (90.09, 17.49, -4.373), (98.83, 17.49, 4.373), (90.09, 17.49, 4.373)], [], [(2, 0, 12, 15), (100, 101, 17, 19), (4, 6, 9, 11), (0, 4, 95, 92), (4, 0, 25, 27), (1, 5, 23, 20), (11, 9, 45, 47), (5, 4, 11, 10), (7, 5, 10, 8), (6, 7, 8, 9), (15, 12, 60, 63), (3, 2, 15, 14), (1, 3, 14, 13), (0, 1, 13, 12), (16, 18, 19, 17), (102, 100, 19, 18), (103, 102, 18, 16), (101, 103, 16, 17), (20, 23, 31, 28), (5, 7, 22, 23), (7, 3, 21, 22), (3, 1, 20, 21), (27, 25, 77, 79), (6, 4, 27, 26), (2, 6, 26, 24), (0, 2, 24, 25), (28, 31, 35, 32), (23, 22, 30, 31), (22, 21, 29, 30), (21, 20, 28, 29), (32, 35, 39, 36), (31, 30, 34, 35), (30, 29, 33, 34), (29, 28, 32, 33), (36, 39, 43, 40), (35, 34, 38, 39), (34, 33, 37, 38), (33, 32, 36, 37), (43, 42, 41, 40), (39, 38, 42, 43), (38, 37, 41, 42), (37, 36, 40, 41), (47, 45, 49, 51), (10, 11, 47, 46), (8, 10, 46, 44), (9, 8, 44, 45), (51, 49, 53, 55), (46, 47, 51, 50), (44, 46, 50, 48), (45, 44, 48, 49), (55, 53, 57, 59), (50, 51, 55, 54), (48, 50, 54, 52), (49, 48, 52, 53), (56, 58, 59, 57), (54, 55, 59, 58), (52, 54, 58, 56), (53, 52, 56, 57), (63, 60, 64, 67), (14, 15, 63, 62), (13, 14, 62, 61), (12, 13, 61, 60), (67, 64, 68, 71), (62, 63, 67, 66), (61, 62, 66, 65), (60, 61, 65, 64), (71, 68, 72, 75), (66, 67, 71, 70), (65, 66, 70, 69), (64, 65, 69, 68), (73, 74, 75, 72), (70, 71, 75, 74), (69, 70, 74, 73), (68, 69, 73, 72), (79, 77, 81, 83), (26, 27, 79, 78), (24, 26, 78, 76), (25, 24, 76, 77), (83, 81, 85, 87), (78, 79, 83, 82), (76, 78, 82, 80), (77, 76, 80, 81), (87, 85, 89, 91), (82, 83, 87, 86), (80, 82, 86, 84), (81, 80, 84, 85), (89, 88, 90, 91), (86, 87, 91, 90), (84, 86, 90, 88), (85, 84, 88, 89), (92, 95, 99, 96), (5, 1, 93, 94), (4, 5, 94, 95), (1, 0, 92, 93), (98, 97, 96, 99), (94, 93, 97, 98), (95, 94, 98, 99), (93, 92, 96, 97), (2, 3, 103, 101), (3, 7, 102, 103), (7, 6, 100, 102), (6, 2, 101, 100), (106, 104, 116, 119), (204, 205, 121, 123), (108, 110, 113, 115), (104, 108, 199, 196), (108, 104, 129, 131), (105, 109, 127, 124), (115, 113, 149, 151), (109, 108, 115, 114), (111, 109, 114, 112), (110, 111, 112, 113), (119, 116, 164, 167), (107, 106, 119, 118), (105, 107, 118, 117), (104, 105, 117, 116), (120, 122, 123, 121), (206, 204, 123, 122), (207, 206, 122, 120), (205, 207, 120, 121), (124, 127, 135, 132), (109, 111, 126, 127), (111, 107, 125, 126), (107, 105, 124, 125), (131, 129, 181, 183), (110, 108, 131, 130), (106, 110, 130, 128), (104, 106, 128, 129), (132, 135, 139, 136), (127, 126, 134, 135), (126, 125, 133, 134), (125, 124, 132, 133), (136, 139, 143, 140), (135, 134, 138, 139), (134, 133, 137, 138), (133, 132, 136, 137), (140, 143, 147, 144), (139, 138, 142, 143), (138, 137, 141, 142), (137, 136, 140, 141), (147, 146, 145, 144), (143, 142, 146, 147), (142, 141, 145, 146), (141, 140, 144, 145), (151, 149, 153, 155), (114, 115, 151, 150), (112, 114, 150, 148), (113, 112, 148, 149), (155, 153, 157, 159), (150, 151, 155, 154), (148, 150, 154, 152), (149, 148, 152, 153), (159, 157, 161, 163), (154, 155, 159, 158), (152, 154, 158, 156), (153, 152, 156, 157), (160, 162, 163, 161), (158, 159, 163, 162), (156, 158, 162, 160), (157, 156, 160, 161), (167, 164, 168, 171), (118, 119, 167, 166), (117, 118, 166, 165), (116, 117, 165, 164), (171, 168, 172, 175), (166, 167, 171, 170), (165, 166, 170, 169), (164, 165, 169, 168), (175, 172, 176, 179), (170, 171, 175, 174), (169, 170, 174, 173), (168, 169, 173, 172), (177, 178, 179, 176), (174, 175, 179, 178), (173, 174, 178, 177), (172, 173, 177, 176), (183, 181, 185, 187), (130, 131, 183, 182), (128, 130, 182, 180), (129, 128, 180, 181), (187, 185, 189, 191), (182, 183, 187, 186), (180, 182, 186, 184), (181, 180, 184, 185), (191, 189, 193, 195), (186, 187, 191, 190), (184, 186, 190, 188), (185, 184, 188, 189), (193, 192, 194, 195), (190, 191, 195, 194), (188, 190, 194, 192), (189, 188, 192, 193), (196, 199, 203, 200), (109, 105, 197, 198), (108, 109, 198, 199), (105, 104, 196, 197), (202, 201, 200, 203), (198, 197, 201, 202), (199, 198, 202, 203), (197, 196, 200, 201), (106, 107, 207, 205), (107, 111, 206, 207), (111, 110, 204, 206), (110, 106, 205, 204)])
me_cube_002.polygons.foreach_set('use_smooth', [True] * 204)
me_cube_002.materials.append(mat_toilceramic)
me_cube_002.use_remesh_preserve_volume = False
me_cube_002.use_remesh_preserve_attributes = False
me_cube_002.use_mirror_vertex_groups = False
me_cube_002.update()
me_cylinder = bpy.data.meshes.new('Cylinder')
me_cylinder.from_pydata([(-1.538e-07, 0.9183, -0.1843), (-1.538e-07, 0.9183, 0.1125), (0.02895, 0.9154, -0.1843), (0.02895, 0.9154, 0.1125), (0.05679, 0.907, -0.1843), (0.05679, 0.907, 0.1125), (0.08244, 0.8933, -0.1843), (0.08244, 0.8933, 0.1125), (0.1049, 0.8748, -0.1843), (0.1049, 0.8748, 0.1125), (0.1234, 0.8523, -0.1843), (0.1234, 0.8523, 0.1125), (0.1371, 0.8267, -0.1843), (0.1371, 0.8267, 0.1125), (0.1455, 0.7988, -0.1843), (0.1455, 0.7988, 0.1125), (0.1484, 0.7699, -0.1843), (0.1484, 0.7699, 0.1125), (0.1455, 0.7409, -0.1843), (0.1455, 0.7409, 0.1125), (0.1371, 0.7131, -0.1843), (0.1371, 0.7131, 0.1125), (0.1234, 0.6874, -0.1843), (0.1234, 0.6874, 0.1125), (0.1049, 0.6649, -0.1843), (0.1049, 0.6649, 0.1125), (0.08244, 0.6465, -0.1843), (0.08244, 0.6465, 0.1125), (0.05679, 0.6328, -0.1843), (0.05679, 0.6328, 0.1125), (0.02895, 0.6243, -0.1843), (0.02895, 0.6243, 0.1125), (-2.022e-07, 0.6215, -0.1843), (-2.022e-07, 0.6215, 0.1125), (-0.02895, 0.6243, -0.1843), (-0.02895, 0.6243, 0.1125), (-0.05679, 0.6328, -0.1843), (-0.05679, 0.6328, 0.1125), (-0.08244, 0.6465, -0.1843), (-0.08244, 0.6465, 0.1125), (-0.1049, 0.6649, -0.1843), (-0.1049, 0.6649, 0.1125), (-0.1234, 0.6874, -0.1843), (-0.1234, 0.6874, 0.1125), (-0.1371, 0.7131, -0.1843), (-0.1371, 0.7131, 0.1125), (-0.1455, 0.7409, -0.1843), (-0.1455, 0.7409, 0.1125), (-0.1484, 0.7699, -0.1843), (-0.1484, 0.7699, 0.1125), (-0.1455, 0.7988, -0.1843), (-0.1455, 0.7988, 0.1125), (-0.1371, 0.8267, -0.1843), (-0.1371, 0.8267, 0.1125), (-0.1234, 0.8523, -0.1843), (-0.1234, 0.8523, 0.1125), (-0.1049, 0.8748, -0.1843), (-0.1049, 0.8748, 0.1125), (-0.08244, 0.8933, -0.1843), (-0.08244, 0.8933, 0.1125), (-0.05679, 0.907, -0.1843), (-0.05679, 0.907, 0.1125), (-0.02895, 0.9154, -0.1843), (-0.02895, 0.9154, 0.1125), (0.02895, 0.8687, 0.1491), (-1.917e-07, 0.871, 0.1494), (0.05679, 0.8616, 0.1482), (0.08244, 0.8502, 0.1467), (0.1049, 0.8348, 0.1448), (0.1234, 0.8161, 0.1424), (0.1371, 0.7947, 0.1396), (0.1455, 0.7716, 0.1366), (0.1484, 0.7474, 0.1336), (0.1455, 0.7233, 0.1305), (0.1371, 0.7002, 0.1275), (0.1234, 0.6788, 0.1248), (0.1049, 0.6601, 0.1224), (0.08244, 0.6447, 0.1204), (0.05679, 0.6333, 0.1189), (0.02895, 0.6262, 0.118), (-2.401e-07, 0.6239, 0.1177), (-0.02895, 0.6262, 0.118), (-0.05679, 0.6333, 0.1189), (-0.08244, 0.6447, 0.1204), (-0.1049, 0.6601, 0.1224), (-0.1234, 0.6788, 0.1248), (-0.1371, 0.7002, 0.1275), (-0.1455, 0.7233, 0.1305), (-0.1484, 0.7474, 0.1336), (-0.1455, 0.7716, 0.1366), (-0.1371, 0.7947, 0.1396), (-0.1234, 0.8161, 0.1424), (-0.1049, 0.8348, 0.1448), (-0.08244, 0.8502, 0.1467), (-0.05679, 0.8616, 0.1482), (-0.02895, 0.8687, 0.1491), (0.02895, 0.7584, 0.1725), (-2.339e-07, 0.76, 0.173), (0.05679, 0.7538, 0.1712), (0.08244, 0.7464, 0.169), (0.1049, 0.7364, 0.166), (0.1234, 0.7243, 0.1623), (0.1371, 0.7104, 0.1582), (0.1455, 0.6953, 0.1537), (0.1484, 0.6796, 0.149), (0.1455, 0.6639, 0.1443), (0.1371, 0.6489, 0.1398), (0.1234, 0.635, 0.1356), (0.1049, 0.6228, 0.132), (0.08244, 0.6128, 0.129), (0.05679, 0.6054, 0.1268), (0.02895, 0.6008, 0.1254), (-2.822e-07, 0.5993, 0.1249), (-0.02895, 0.6008, 0.1254), (-0.05679, 0.6054, 0.1268), (-0.08244, 0.6128, 0.129), (-0.1049, 0.6228, 0.132), (-0.1234, 0.635, 0.1356), (-0.1371, 0.6489, 0.1398), (-0.1455, 0.6639, 0.1443), (-0.1484, 0.6796, 0.149), (-0.1455, 0.6953, 0.1537), (-0.1371, 0.7104, 0.1582), (-0.1234, 0.7243, 0.1623), (-0.1049, 0.7364, 0.166), (-0.08244, 0.7464, 0.169), (-0.05679, 0.7538, 0.1712), (-0.02895, 0.7584, 0.1725), (0.02895, 0.5838, 0.1842), (-2.049e-07, 0.584, 0.1847), (0.05679, 0.5834, 0.1826), (0.08244, 0.5826, 0.1799), (0.1049, 0.5817, 0.1764), (0.1234, 0.5805, 0.172), (0.1371, 0.5791, 0.1671), (0.1455, 0.5777, 0.1618), (0.1484, 0.5762, 0.1562), (0.1455, 0.5746, 0.1506), (0.1371, 0.5732, 0.1453), (0.1234, 0.5718, 0.1403), (0.1049, 0.5706, 0.136), (0.08244, 0.5697, 0.1324), (0.05679, 0.5689, 0.1298), (0.02895, 0.5685, 0.1282), (-2.532e-07, 0.5683, 0.1276), (-0.02895, 0.5685, 0.1282), (-0.05679, 0.5689, 0.1298), (-0.08244, 0.5697, 0.1324), (-0.1049, 0.5706, 0.136), (-0.1234, 0.5718, 0.1403), (-0.1371, 0.5732, 0.1453), (-0.1455, 0.5746, 0.1506), (-0.1484, 0.5762, 0.1562), (-0.1455, 0.5777, 0.1618), (-0.1371, 0.5791, 0.1671), (-0.1234, 0.5805, 0.172), (-0.1049, 0.5817, 0.1764), (-0.08244, 0.5826, 0.1799), (-0.05679, 0.5834, 0.1826), (-0.02895, 0.5838, 0.1842), (0.02895, 0.5838, 0.1842), (-2.049e-07, 0.584, 0.1847), (0.05679, 0.5834, 0.1826), (0.08244, 0.5826, 0.1799), (0.1049, 0.5817, 0.1764), (0.1234, 0.5805, 0.172), (0.1371, 0.5791, 0.1671), (0.1455, 0.5777, 0.1618), (0.1484, 0.5762, 0.1562), (0.1455, 0.5746, 0.1506), (0.1371, 0.5732, 0.1453), (0.1234, 0.5718, 0.1403), (0.1049, 0.5706, 0.136), (0.08244, 0.5697, 0.1324), (0.05679, 0.5689, 0.1298), (0.02895, 0.5685, 0.1282), (-2.532e-07, 0.5683, 0.1276), (-0.02895, 0.5685, 0.1282), (-0.05679, 0.5689, 0.1298), (-0.08244, 0.5697, 0.1324), (-0.1049, 0.5706, 0.136), (-0.1234, 0.5718, 0.1403), (-0.1371, 0.5732, 0.1453), (-0.1455, 0.5746, 0.1506), (-0.1484, 0.5762, 0.1562), (-0.1455, 0.5777, 0.1618), (-0.1371, 0.5791, 0.1671), (-0.1234, 0.5805, 0.172), (-0.1049, 0.5817, 0.1764), (-0.08244, 0.5826, 0.1799), (-0.05679, 0.5834, 0.1826), (-0.02895, 0.5838, 0.1842), (0.02895, 0.5593, 0.1844), (-2.049e-07, 0.5594, 0.185), (0.05679, 0.5588, 0.1828), (0.08244, 0.5581, 0.1802), (0.1049, 0.5571, 0.1766), (0.1234, 0.5559, 0.1723), (0.1371, 0.5546, 0.1674), (0.1455, 0.5531, 0.162), (0.1484, 0.5516, 0.1564), (0.1455, 0.5501, 0.1509), (0.1371, 0.5486, 0.1455), (0.1234, 0.5473, 0.1406), (0.1049, 0.5461, 0.1362), (0.08244, 0.5451, 0.1327), (0.05679, 0.5444, 0.1301), (0.02895, 0.5439, 0.1284), (-2.532e-07, 0.5438, 0.1279), (-0.02895, 0.5439, 0.1284), (-0.05679, 0.5444, 0.1301), (-0.08244, 0.5451, 0.1327), (-0.1049, 0.5461, 0.1362), (-0.1234, 0.5473, 0.1406), (-0.1371, 0.5486, 0.1455), (-0.1455, 0.5501, 0.1509), (-0.1484, 0.5516, 0.1564), (-0.1455, 0.5531, 0.162), (-0.1371, 0.5546, 0.1674), (-0.1234, 0.5559, 0.1723), (-0.1049, 0.5571, 0.1766), (-0.08244, 0.5581, 0.1802), (-0.05679, 0.5588, 0.1828), (-0.02895, 0.5593, 0.1844)], [], [(0, 1, 3, 2), (2, 3, 5, 4), (4, 5, 7, 6), (6, 7, 9, 8), (8, 9, 11, 10), (10, 11, 13, 12), (12, 13, 15, 14), (14, 15, 17, 16), (16, 17, 19, 18), (18, 19, 21, 20), (20, 21, 23, 22), (22, 23, 25, 24), (24, 25, 27, 26), (26, 27, 29, 28), (28, 29, 31, 30), (30, 31, 33, 32), (32, 33, 35, 34), (34, 35, 37, 36), (36, 37, 39, 38), (38, 39, 41, 40), (40, 41, 43, 42), (42, 43, 45, 44), (44, 45, 47, 46), (46, 47, 49, 48), (48, 49, 51, 50), (50, 51, 53, 52), (52, 53, 55, 54), (54, 55, 57, 56), (56, 57, 59, 58), (58, 59, 61, 60), (59, 57, 92, 93), (62, 63, 1, 0), (60, 61, 63, 62), (0, 2, 4, 6, 8, 10, 12, 14, 16, 18, 20, 22, 24, 26, 28, 30, 32, 34, 36, 38, 40, 42, 44, 46, 48, 50, 52, 54, 56, 58, 60, 62), (88, 87, 119, 120), (37, 35, 81, 82), (15, 13, 70, 71), (1, 63, 95, 65), (43, 41, 84, 85), (21, 19, 73, 74), (49, 47, 87, 88), (5, 3, 64, 66), (27, 25, 76, 77), (55, 53, 90, 91), (11, 9, 68, 69), (33, 31, 79, 80), (61, 59, 93, 94), (39, 37, 82, 83), (3, 1, 65, 64), (17, 15, 71, 72), (45, 43, 85, 86), (23, 21, 74, 75), (51, 49, 88, 89), (7, 5, 66, 67), (29, 27, 77, 78), (57, 55, 91, 92), (35, 33, 80, 81), (13, 11, 69, 70), (63, 61, 94, 95), (41, 39, 83, 84), (19, 17, 72, 73), (47, 45, 86, 87), (25, 23, 75, 76), (53, 51, 89, 90), (9, 7, 67, 68), (31, 29, 78, 79), (122, 121, 153, 154), (66, 64, 96, 98), (77, 76, 108, 109), (86, 85, 117, 118), (75, 74, 106, 107), (95, 94, 126, 127), (84, 83, 115, 116), (73, 72, 104, 105), (93, 92, 124, 125), (82, 81, 113, 114), (71, 70, 102, 103), (91, 90, 122, 123), (69, 68, 100, 101), (80, 79, 111, 112), (89, 88, 120, 121), (67, 66, 98, 99), (78, 77, 109, 110), (87, 86, 118, 119), (64, 65, 97, 96), (76, 75, 107, 108), (65, 95, 127, 97), (85, 84, 116, 117), (74, 73, 105, 106), (94, 93, 125, 126), (83, 82, 114, 115), (72, 71, 103, 104), (92, 91, 123, 124), (81, 80, 112, 113), (70, 69, 101, 102), (90, 89, 121, 122), (68, 67, 99, 100), (79, 78, 110, 111), (156, 155, 187, 188), (100, 99, 131, 132), (111, 110, 142, 143), (120, 119, 151, 152), (98, 96, 128, 130), (109, 108, 140, 141), (118, 117, 149, 150), (107, 106, 138, 139), (127, 126, 158, 159), (116, 115, 147, 148), (105, 104, 136, 137), (125, 124, 156, 157), (114, 113, 145, 146), (103, 102, 134, 135), (123, 122, 154, 155), (101, 100, 132, 133), (112, 111, 143, 144), (121, 120, 152, 153), (99, 98, 130, 131), (110, 109, 141, 142), (119, 118, 150, 151), (96, 97, 129, 128), (108, 107, 139, 140), (97, 127, 159, 129), (117, 116, 148, 149), (106, 105, 137, 138), (126, 125, 157, 158), (115, 114, 146, 147), (104, 103, 135, 136), (124, 123, 155, 156), (113, 112, 144, 145), (102, 101, 133, 134), (190, 189, 221, 222), (145, 144, 176, 177), (134, 133, 165, 166), (154, 153, 185, 186), (132, 131, 163, 164), (143, 142, 174, 175), (152, 151, 183, 184), (130, 128, 160, 162), (141, 140, 172, 173), (150, 149, 181, 182), (139, 138, 170, 171), (159, 158, 190, 191), (148, 147, 179, 180), (137, 136, 168, 169), (157, 156, 188, 189), (146, 145, 177, 178), (135, 134, 166, 167), (155, 154, 186, 187), (133, 132, 164, 165), (144, 143, 175, 176), (153, 152, 184, 185), (131, 130, 162, 163), (142, 141, 173, 174), (151, 150, 182, 183), (128, 129, 161, 160), (140, 139, 171, 172), (129, 159, 191, 161), (149, 148, 180, 181), (138, 137, 169, 170), (158, 157, 189, 190), (147, 146, 178, 179), (136, 135, 167, 168), (192, 193, 223, 222, 221, 220, 219, 218, 217, 216, 215, 214, 213, 212, 211, 210, 209, 208, 207, 206, 205, 204, 203, 202, 201, 200, 199, 198, 197, 196, 195, 194), (179, 178, 210, 211), (168, 167, 199, 200), (188, 187, 219, 220), (177, 176, 208, 209), (166, 165, 197, 198), (186, 185, 217, 218), (164, 163, 195, 196), (175, 174, 206, 207), (184, 183, 215, 216), (162, 160, 192, 194), (173, 172, 204, 205), (182, 181, 213, 214), (171, 170, 202, 203), (191, 190, 222, 223), (180, 179, 211, 212), (169, 168, 200, 201), (189, 188, 220, 221), (178, 177, 209, 210), (167, 166, 198, 199), (187, 186, 218, 219), (165, 164, 196, 197), (176, 175, 207, 208), (185, 184, 216, 217), (163, 162, 194, 195), (174, 173, 205, 206), (183, 182, 214, 215), (160, 161, 193, 192), (172, 171, 203, 204), (161, 191, 223, 193), (181, 180, 212, 213), (170, 169, 201, 202)])
me_cylinder.polygons.foreach_set('use_smooth', [True] * 194)
me_cylinder.materials.append(mat_toilceramic)
me_cylinder.use_remesh_preserve_volume = False
me_cylinder.use_remesh_preserve_attributes = False
me_cylinder.use_mirror_vertex_groups = False
me_cylinder.update()
me_cylinder_001 = bpy.data.meshes.new('Cylinder.001')
me_cylinder_001.from_pydata([(-4.547e-07, 1.0, -7.023), (0.1951, 0.9808, -7.023), (0.3827, 0.9239, -7.023), (0.5556, 0.8315, -7.023), (0.7071, 0.7071, -7.023), (0.8315, 0.5556, -7.023), (0.9239, 0.3827, -7.023), (0.9808, 0.1951, -7.023), (1.0, 7.55e-08, -7.023), (0.9808, -0.1951, -7.023), (0.9239, -0.3827, -7.023), (0.8315, -0.5556, -7.023), (0.7071, -0.7071, -7.023), (0.5556, -0.8315, -7.023), (0.3827, -0.9239, -7.023), (0.1951, -0.9808, -7.023), (-7.806e-07, -1.0, -7.023), (-0.1951, -0.9808, -7.023), (-0.3827, -0.9239, -7.023), (-0.5556, -0.8315, -7.023), (-0.7071, -0.7071, -7.023), (-0.8315, -0.5556, -7.023), (-0.9239, -0.3827, -7.023), (-0.9808, -0.1951, -7.023), (-1.0, 9.656e-07, -7.023), (-0.9808, 0.1951, -7.023), (-0.9239, 0.3827, -7.023), (-0.8315, 0.5556, -7.023), (-0.7071, 0.7071, -7.023), (-0.5556, 0.8315, -7.023), (-0.3827, 0.9239, -7.023), (-0.1951, 0.9808, -7.023), (-4.051e-07, 1.0, -7.259), (0.1951, 0.9808, -7.259), (0.3827, 0.9239, -7.259), (0.5556, 0.8315, -7.259), (0.7071, 0.7071, -7.259), (0.8315, 0.5556, -7.259), (0.9239, 0.3827, -7.259), (0.9808, 0.1951, -7.259), (1.0, 7.55e-08, -7.259), (0.9808, -0.1951, -7.259), (0.9239, -0.3827, -7.259), (0.8315, -0.5556, -7.259), (0.7071, -0.7071, -7.259), (0.5556, -0.8315, -7.259), (0.3827, -0.9239, -7.259), (0.1951, -0.9808, -7.259), (-7.31e-07, -1.0, -7.259), (-0.1951, -0.9808, -7.259), (-0.3827, -0.9239, -7.259), (-0.5556, -0.8315, -7.259), (-0.7071, -0.7071, -7.259), (-0.8315, -0.5556, -7.259), (-0.9239, -0.3827, -7.259), (-0.9808, -0.1951, -7.259), (-1.0, 9.656e-07, -7.259), (-0.9808, 0.1951, -7.259), (-0.9239, 0.3827, -7.259), (-0.8315, 0.5556, -7.259), (-0.7071, 0.7071, -7.259), (-0.5556, 0.8315, -7.259), (-0.3827, 0.9239, -7.259), (-0.1951, 0.9808, -7.259), (0.9391, 0.5541, -7.023), (1.135, 0.5545, -7.023), (-1.135, 0.5545, -7.023), (-0.9391, 0.5541, -7.023), (0.9391, 0.5541, -7.259), (1.135, 0.5545, -7.259), (-1.135, 0.5545, -7.259), (-0.9391, 0.5541, -7.259), (-0.8315, 0.5556, -7.259), (-0.8315, 0.5556, -7.023), (0.8315, 0.5556, -7.259), (0.8315, 0.5556, -7.023), (0.9391, 0.5541, -7.023), (1.139, 0.5545, -7.023), (-1.135, 0.5545, -7.023), (-0.9391, 0.5541, -7.023), (0.9391, 0.5541, -7.259), (1.139, 0.5545, -7.259), (-1.135, 0.5545, -7.259), (-0.9391, 0.5541, -7.259), (-0.8362, 1.96, -7.259), (-0.8362, 1.96, -7.023), (0.8362, 1.96, -7.259), (0.8362, 1.96, -7.023), (0.9438, 1.958, -7.023), (1.148, 1.959, -7.023), (-1.14, 1.959, -7.023), (-0.9438, 1.958, -7.023), (0.9438, 1.958, -7.259), (1.148, 1.959, -7.259), (-1.14, 1.959, -7.259), (-0.9438, 1.958, -7.259), (0.9808, 0.1951, -7.023), (1.0, 7.55e-08, -7.023), (0.9808, 0.1951, -7.259), (1.0, 7.55e-08, -7.259), (-1.0, 9.656e-07, -7.023), (-0.9808, 0.1951, -7.023), (-1.0, 9.656e-07, -7.259), (-0.9808, 0.1951, -7.259), (0.9808, 0.1951, -7.023), (0.996, 7.55e-08, -7.023), (0.9808, 0.1951, -7.259), (0.996, 7.55e-08, -7.259), (-1.134, 0.3511, -7.023), (-1.134, 0.3511, -7.259), (1.136, 0.4252, -7.023), (1.136, 0.4252, -7.259), (-4.547e-07, 1.0, 7.023), (6.361e-08, 1.0, 0.0), (0.1951, 0.9808, 7.023), (0.1951, 0.9808, 0.0), (0.3827, 0.9239, 7.023), (0.3827, 0.9239, 0.0), (0.5556, 0.8315, 7.023), (0.5556, 0.8315, 0.0), (0.7071, 0.7071, 7.023), (0.7071, 0.7071, 0.0), (0.8315, 0.5556, 7.023), (0.8315, 0.5556, 0.0), (0.9239, 0.3827, 7.023), (0.9239, 0.3827, 0.0), (0.9808, 0.1951, 7.023), (0.9808, 0.1951, 0.0), (1.0, 7.55e-08, 7.023), (1.0, 7.55e-08, 0.0), (0.9808, -0.1951, 7.023), (0.9808, -0.1951, 0.0), (0.9239, -0.3827, 7.023), (0.9239, -0.3827, 0.0), (0.8315, -0.5556, 7.023), (0.8315, -0.5556, 0.0), (0.7071, -0.7071, 7.023), (0.7071, -0.7071, 0.0), (0.5556, -0.8315, 7.023), (0.5556, -0.8315, 0.0), (0.3827, -0.9239, 7.023), (0.3827, -0.9239, 0.0), (0.1951, -0.9808, 7.023), (0.1951, -0.9808, 0.0), (-7.806e-07, -1.0, 7.023), (-2.622e-07, -1.0, 0.0), (-0.1951, -0.9808, 7.023), (-0.1951, -0.9808, 0.0), (-0.3827, -0.9239, 7.023), (-0.3827, -0.9239, 0.0), (-0.5556, -0.8315, 7.023), (-0.5556, -0.8315, 0.0), (-0.7071, -0.7071, 7.023), (-0.7071, -0.7071, 0.0), (-0.8315, -0.5556, 7.023), (-0.8315, -0.5556, 0.0), (-0.9239, -0.3827, 7.023), (-0.9239, -0.3827, 0.0), (-0.9808, -0.1951, 7.023), (-0.9808, -0.1951, 0.0), (-1.0, 9.656e-07, 7.023), (-1.0, 9.656e-07, 0.0), (-0.9808, 0.1951, 7.023), (-0.9808, 0.1951, 0.0), (-0.9239, 0.3827, 7.023), (-0.9239, 0.3827, 0.0), (-0.8315, 0.5556, 7.023), (-0.8315, 0.5556, 0.0), (-0.7071, 0.7071, 7.023), (-0.7071, 0.7071, 0.0), (-0.5556, 0.8315, 7.023), (-0.5556, 0.8315, 0.0), (-0.3827, 0.9239, 7.023), (-0.3827, 0.9239, 0.0), (-0.1951, 0.9808, 7.023), (-0.1951, 0.9808, 0.0), (-4.051e-07, 1.0, 7.259), (0.1951, 0.9808, 7.259), (0.3827, 0.9239, 7.259), (0.5556, 0.8315, 7.259), (0.7071, 0.7071, 7.259), (0.8315, 0.5556, 7.259), (0.9239, 0.3827, 7.259), (0.9808, 0.1951, 7.259), (1.0, 7.55e-08, 7.259), (0.9808, -0.1951, 7.259), (0.9239, -0.3827, 7.259), (0.8315, -0.5556, 7.259), (0.7071, -0.7071, 7.259), (0.5556, -0.8315, 7.259), (0.3827, -0.9239, 7.259), (0.1951, -0.9808, 7.259), (-7.31e-07, -1.0, 7.259), (-0.1951, -0.9808, 7.259), (-0.3827, -0.9239, 7.259), (-0.5556, -0.8315, 7.259), (-0.7071, -0.7071, 7.259), (-0.8315, -0.5556, 7.259), (-0.9239, -0.3827, 7.259), (-0.9808, -0.1951, 7.259), (-1.0, 9.656e-07, 7.259), (-0.9808, 0.1951, 7.259), (-0.9239, 0.3827, 7.259), (-0.8315, 0.5556, 7.259), (-0.7071, 0.7071, 7.259), (-0.5556, 0.8315, 7.259), (-0.3827, 0.9239, 7.259), (-0.1951, 0.9808, 7.259), (0.9391, 0.5541, 7.023), (1.135, 0.5545, 7.023), (-1.135, 0.5545, 7.023), (-0.9391, 0.5541, 7.023), (0.9391, 0.5541, 7.259), (1.135, 0.5545, 7.259), (-1.135, 0.5545, 7.259), (-0.9391, 0.5541, 7.259), (-0.8315, 0.5556, 7.259), (-0.8315, 0.5556, 7.023), (0.8315, 0.5556, 7.259), (0.8315, 0.5556, 7.023), (0.9391, 0.5541, 7.023), (1.139, 0.5545, 7.023), (-1.135, 0.5545, 7.023), (-0.9391, 0.5541, 7.023), (0.9391, 0.5541, 7.259), (1.139, 0.5545, 7.259), (-1.135, 0.5545, 7.259), (-0.9391, 0.5541, 7.259), (-0.8362, 1.96, 7.259), (-0.8362, 1.96, 7.023), (0.8362, 1.96, 7.259), (0.8362, 1.96, 7.023), (0.9438, 1.958, 7.023), (1.148, 1.959, 7.023), (-1.14, 1.959, 7.023), (-0.9438, 1.958, 7.023), (0.9438, 1.958, 7.259), (1.148, 1.959, 7.259), (-1.14, 1.959, 7.259), (-0.9438, 1.958, 7.259), (0.9808, 0.1951, 7.023), (1.0, 7.55e-08, 7.023), (0.9808, 0.1951, 7.259), (1.0, 7.55e-08, 7.259), (-1.0, 9.656e-07, 7.023), (-0.9808, 0.1951, 7.023), (-1.0, 9.656e-07, 7.259), (-0.9808, 0.1951, 7.259), (0.9808, 0.1951, 7.023), (0.996, 7.55e-08, 7.023), (0.9808, 0.1951, 7.259), (0.996, 7.55e-08, 7.259), (-1.134, 0.3511, 7.023), (-1.134, 0.3511, 7.259), (1.136, 0.4252, 7.023), (1.136, 0.4252, 7.259)], [], [(0, 113, 115, 1), (1, 115, 117, 2), (2, 117, 119, 3), (3, 119, 121, 4), (4, 121, 123, 5), (5, 123, 125, 6), (6, 125, 127, 7), (7, 127, 129, 8), (8, 129, 131, 9), (9, 131, 133, 10), (10, 133, 135, 11), (11, 135, 137, 12), (12, 137, 139, 13), (13, 139, 141, 14), (14, 141, 143, 15), (15, 143, 145, 16), (16, 145, 147, 17), (17, 147, 149, 18), (18, 149, 151, 19), (19, 151, 153, 20), (20, 153, 155, 21), (21, 155, 157, 22), (22, 157, 159, 23), (23, 159, 161, 24), (24, 161, 163, 25), (25, 163, 165, 26), (26, 165, 167, 27), (27, 167, 169, 28), (28, 169, 171, 29), (29, 171, 173, 30), (31, 175, 113, 0), (30, 173, 175, 31), (21, 22, 54, 53), (32, 33, 34, 35, 36, 37, 38, 39, 40, 41, 42, 43, 44, 45, 46, 47, 48, 49, 50, 51, 52, 53, 54, 55, 56, 57, 58, 59, 60, 61, 62, 63), (10, 11, 43, 42), (97, 99, 107, 105), (2, 3, 35, 34), (13, 14, 46, 45), (27, 28, 60, 59), (16, 17, 49, 48), (30, 31, 63, 62), (19, 20, 52, 51), (8, 9, 41, 40), (22, 23, 55, 54), (11, 12, 44, 43), (105, 107, 111, 110), (3, 4, 36, 35), (14, 15, 47, 46), (28, 29, 61, 60), (17, 18, 50, 49), (20, 21, 53, 52), (9, 10, 42, 41), (23, 24, 56, 55), (1, 2, 34, 33), (12, 13, 45, 44), (77, 110, 111, 81), (4, 5, 37, 36), (15, 16, 48, 47), (29, 30, 62, 61), (18, 19, 51, 50), (0, 1, 33, 32), (39, 7, 96, 98), (68, 37, 74, 80), (5, 64, 76, 75), (67, 27, 73, 79), (59, 71, 83, 72), (59, 58, 70, 71), (38, 37, 68, 69), (26, 27, 67, 66), (5, 6, 65, 64), (86, 87, 88, 89, 93, 92), (84, 95, 94, 90, 91, 85), (79, 73, 85, 91), (72, 83, 95, 84), (70, 66, 78, 82), (65, 69, 81, 77), (71, 70, 82, 83), (69, 68, 80, 81), (66, 67, 79, 78), (64, 65, 77, 76), (37, 5, 75, 74), (27, 59, 72, 73), (75, 76, 88, 87), (80, 74, 86, 92), (82, 78, 90, 94), (77, 81, 93, 89), (83, 82, 94, 95), (81, 80, 92, 93), (78, 79, 91, 90), (76, 77, 89, 88), (74, 75, 87, 86), (73, 72, 84, 85), (98, 96, 104, 106), (8, 40, 99, 97), (40, 39, 98, 99), (7, 8, 97, 96), (99, 98, 106, 107), (96, 97, 105, 104), (25, 57, 103, 101), (56, 24, 100, 102), (57, 56, 102, 103), (24, 25, 101, 100), (65, 6, 7, 104, 105, 110, 77), (38, 69, 81, 111, 107, 106, 39), (108, 78, 82, 109), (102, 100, 108, 109), (101, 25, 26, 66, 78, 108, 100), (57, 103, 102, 109, 82, 70, 58), (112, 114, 115, 113), (114, 116, 117, 115), (116, 118, 119, 117), (118, 120, 121, 119), (120, 122, 123, 121), (122, 124, 125, 123), (124, 126, 127, 125), (126, 128, 129, 127), (128, 130, 131, 129), (130, 132, 133, 131), (132, 134, 135, 133), (134, 136, 137, 135), (136, 138, 139, 137), (138, 140, 141, 139), (140, 142, 143, 141), (142, 144, 145, 143), (144, 146, 147, 145), (146, 148, 149, 147), (148, 150, 151, 149), (150, 152, 153, 151), (152, 154, 155, 153), (154, 156, 157, 155), (156, 158, 159, 157), (158, 160, 161, 159), (160, 162, 163, 161), (162, 164, 165, 163), (164, 166, 167, 165), (166, 168, 169, 167), (168, 170, 171, 169), (170, 172, 173, 171), (115, 117, 119, 121, 123, 125, 127, 129, 131, 133, 135, 137, 139, 141, 143, 145, 147, 149, 151, 153, 155, 157, 159, 161, 163, 165, 167, 169, 171, 173, 175, 113), (174, 112, 113, 175), (172, 174, 175, 173), (154, 197, 198, 156), (176, 207, 206, 205, 204, 203, 202, 201, 200, 199, 198, 197, 196, 195, 194, 193, 192, 191, 190, 189, 188, 187, 186, 185, 184, 183, 182, 181, 180, 179, 178, 177), (132, 186, 187, 134), (241, 249, 251, 243), (116, 178, 179, 118), (138, 189, 190, 140), (166, 203, 204, 168), (144, 192, 193, 146), (172, 206, 207, 174), (150, 195, 196, 152), (128, 184, 185, 130), (156, 198, 199, 158), (134, 187, 188, 136), (249, 254, 255, 251), (118, 179, 180, 120), (140, 190, 191, 142), (168, 204, 205, 170), (146, 193, 194, 148), (152, 196, 197, 154), (130, 185, 186, 132), (158, 199, 200, 160), (114, 177, 178, 116), (136, 188, 189, 138), (221, 225, 255, 254), (120, 180, 181, 122), (142, 191, 192, 144), (170, 205, 206, 172), (148, 194, 195, 150), (112, 176, 177, 114), (183, 242, 240, 126), (212, 224, 218, 181), (122, 219, 220, 208), (211, 223, 217, 166), (203, 216, 227, 215), (203, 215, 214, 202), (182, 213, 212, 181), (164, 210, 211, 166), (122, 208, 209, 124), (230, 236, 237, 233, 232, 231), (228, 229, 235, 234, 238, 239), (223, 235, 229, 217), (216, 228, 239, 227), (214, 226, 222, 210), (209, 221, 225, 213), (215, 227, 226, 214), (213, 225, 224, 212), (210, 222, 223, 211), (208, 220, 221, 209), (181, 218, 219, 122), (166, 217, 216, 203), (219, 231, 232, 220), (224, 236, 230, 218), (226, 238, 234, 222), (221, 233, 237, 225), (227, 239, 238, 226), (225, 237, 236, 224), (222, 234, 235, 223), (220, 232, 233, 221), (218, 230, 231, 219), (217, 229, 228, 216), (242, 250, 248, 240), (128, 241, 243, 184), (184, 243, 242, 183), (126, 240, 241, 128), (243, 251, 250, 242), (240, 248, 249, 241), (162, 245, 247, 201), (200, 246, 244, 160), (201, 247, 246, 200), (160, 244, 245, 162), (209, 221, 254, 249, 248, 126, 124), (182, 183, 250, 251, 255, 225, 213), (252, 253, 226, 222), (246, 253, 252, 244), (245, 244, 252, 222, 210, 164, 162), (201, 202, 214, 226, 253, 246, 247)])
me_cylinder_001.materials.append(mat_colombiaancientgold)
me_cylinder_001.use_remesh_preserve_volume = False
me_cylinder_001.use_remesh_preserve_attributes = False
me_cylinder_001.use_mirror_vertex_groups = False
me_cylinder_001.update()
me_plane_001 = bpy.data.meshes.new('Plane.001')
me_plane_001.from_pydata([(-1.0, -1.0, 0.0), (1.0, -1.0, 0.0), (-1.0, 1.0, 0.0), (1.0, 1.0, 0.0), (-1.0, 0.0, 0.0), (0.0, -1.0, 0.0), (1.0, 0.0, 0.0), (0.0, 1.0, 0.0), (0.0, 0.0, 0.0), (-1.0, -0.5, 0.0), (0.5, -1.0, 0.0), (1.0, 0.5, 0.0), (-0.5, 1.0, 0.0), (-1.0, 0.5, 0.0), (-0.5, -1.0, 0.0), (1.0, -0.5, 0.0), (0.5, 1.0, 0.0), (0.0, 0.5, 0.0), (0.0, -0.5, 0.0), (-0.5, 0.0, 0.0), (0.5, 0.0, 0.0), (0.5, -0.5, 0.0), (-0.5, -0.5, 0.0), (-0.5, 0.5, 0.0), (0.5, 0.5, 0.0), (-1.0, -0.75, 0.0), (0.75, -1.0, 0.0), (1.0, 0.75, 0.0), (-0.75, 1.0, 0.0), (-1.0, 0.25, 0.0), (-0.25, -1.0, 0.0), (1.0, -0.25, 0.0), (0.25, 1.0, 0.0), (0.0, 0.75, 0.0), (0.0, -0.25, 0.0), (-0.75, 0.0, 0.0), (0.25, 0.0, 0.0), (-1.0, -0.25, 0.0), (0.25, -1.0, 0.0), (1.0, 0.25, 0.0), (-0.25, 1.0, 0.0), (-1.0, 0.75, 0.0), (-0.75, -1.0, 0.0), (1.0, -0.75, 0.0), (0.75, 1.0, 0.0), (0.0, 0.25, 0.0), (0.0, -0.75, 0.0), (-0.25, 0.0, 0.0), (0.75, 0.0, 0.0), (0.5, -0.25, 0.0), (0.5, -0.75, 0.0), (0.25, -0.5, 0.0), (0.75, -0.5, 0.0), (-0.5, -0.25, 0.0), (-0.5, -0.75, 0.0), (-0.75, -0.5, 0.0), (-0.25, -0.5, 0.0), (-0.5, 0.75, 0.0), (-0.5, 0.25, 0.0), (-0.75, 0.5, 0.0), (-0.25, 0.5, 0.0), (0.5, 0.75, 0.0), (0.5, 0.25, 0.0), (0.25, 0.5, 0.0), (0.75, 0.5, 0.0), (0.75, 0.25, 0.0), (0.25, 0.25, 0.0), (0.25, 0.75, 0.0), (-0.25, 0.25, 0.0), (-0.75, 0.25, 0.0), (-0.75, 0.75, 0.0), (-0.25, -0.75, 0.0), (-0.75, -0.75, 0.0), (-0.75, -0.25, 0.0), (0.75, -0.75, 0.0), (0.25, -0.75, 0.0), (0.25, -0.25, 0.0), (0.75, -0.25, 0.0), (-0.25, -0.25, 0.0), (-0.25, 0.75, 0.0), (0.75, 0.75, 0.0)], [], [(80, 44, 3, 27), (79, 40, 7, 33), (78, 47, 8, 34), (77, 48, 6, 31), (76, 36, 20, 49), (75, 51, 21, 50), (74, 52, 15, 43), (73, 35, 19, 53), (72, 55, 22, 54), (71, 56, 18, 46), (70, 28, 12, 57), (69, 59, 23, 58), (68, 60, 17, 45), (67, 32, 16, 61), (66, 63, 24, 62), (65, 64, 11, 39), (62, 24, 64, 65), (20, 62, 65, 48), (48, 65, 39, 6), (45, 17, 63, 66), (8, 45, 66, 36), (36, 66, 62, 20), (33, 7, 32, 67), (17, 33, 67, 63), (63, 67, 61, 24), (58, 23, 60, 68), (19, 58, 68, 47), (47, 68, 45, 8), (29, 13, 59, 69), (4, 29, 69, 35), (35, 69, 58, 19), (41, 2, 28, 70), (13, 41, 70, 59), (59, 70, 57, 23), (54, 22, 56, 71), (14, 54, 71, 30), (30, 71, 46, 5), (25, 9, 55, 72), (0, 25, 72, 42), (42, 72, 54, 14), (37, 4, 35, 73), (9, 37, 73, 55), (55, 73, 53, 22), (50, 21, 52, 74), (10, 50, 74, 26), (26, 74, 43, 1), (46, 18, 51, 75), (5, 46, 75, 38), (38, 75, 50, 10), (34, 8, 36, 76), (18, 34, 76, 51), (51, 76, 49, 21), (49, 20, 48, 77), (21, 49, 77, 52), (52, 77, 31, 15), (53, 19, 47, 78), (22, 53, 78, 56), (56, 78, 34, 18), (57, 12, 40, 79), (23, 57, 79, 60), (60, 79, 33, 17), (61, 16, 44, 80), (24, 61, 80, 64), (64, 80, 27, 11)])
_uv = me_plane_001.uv_layers.new(name='UVMap')
_uv.uv.foreach_set('vector', [0.8376, 0.8575, 0.8375, 0.9744, 0.9543, 0.9746, 0.9545, 0.8577, 0.3702, 0.8568, 0.3701, 0.9736, 0.487, 0.9738, 0.4871, 0.857, 0.3707, 0.3894, 0.3706, 0.5062, 0.4874, 0.5064, 0.4875, 0.3896, 0.838, 0.3902, 0.8379, 0.507, 0.9548, 0.5072, 0.9549, 0.3904, 0.6043, 0.3898, 0.6042, 0.5066, 0.7211, 0.5068, 0.7212, 0.39, 0.6046, 0.1561, 0.6045, 0.2729, 0.7213, 0.2731, 0.7214, 0.1563, 0.8382, 0.1565, 0.8381, 0.2733, 0.955, 0.2735, 0.9551, 0.1567, 0.137, 0.389, 0.1369, 0.5059, 0.2537, 0.506, 0.2538, 0.3892, 0.1372, 0.1553, 0.1371, 0.2722, 0.2539, 0.2724, 0.254, 0.1555, 0.3709, 0.1557, 0.3708, 0.2726, 0.4876, 0.2727, 0.4877, 0.1559, 0.1366, 0.8564, 0.1365, 0.9732, 0.2533, 0.9734, 0.2534, 0.8566, 0.1368, 0.6227, 0.1367, 0.7395, 0.2535, 0.7397, 0.2536, 0.6229, 0.3705, 0.6231, 0.3703, 0.7399, 0.4872, 0.7401, 0.4873, 0.6233, 0.6039, 0.8571, 0.6038, 0.974, 0.7207, 0.9742, 0.7208, 0.8573, 0.6041, 0.6235, 0.604, 0.7403, 0.7209, 0.7405, 0.721, 0.6237, 0.8378, 0.6238, 0.8377, 0.7407, 0.9546, 0.7409, 0.9547, 0.624, 0.721, 0.6237, 0.7209, 0.7405, 0.8377, 0.7407, 0.8378, 0.6238, 0.7211, 0.5068, 0.721, 0.6237, 0.8378, 0.6238, 0.8379, 0.507, 0.8379, 0.507, 0.8378, 0.6238, 0.9547, 0.624, 0.9548, 0.5072, 0.4873, 0.6233, 0.4872, 0.7401, 0.604, 0.7403, 0.6041, 0.6235, 0.4874, 0.5064, 0.4873, 0.6233, 0.6041, 0.6235, 0.6042, 0.5066, 0.6042, 0.5066, 0.6041, 0.6235, 0.721, 0.6237, 0.7211, 0.5068, 0.4871, 0.857, 0.487, 0.9738, 0.6038, 0.974, 0.6039, 0.8571, 0.4872, 0.7401, 0.4871, 0.857, 0.6039, 0.8571, 0.604, 0.7403, 0.604, 0.7403, 0.6039, 0.8571, 0.7208, 0.8573, 0.7209, 0.7405, 0.2536, 0.6229, 0.2535, 0.7397, 0.3703, 0.7399, 0.3705, 0.6231, 0.2537, 0.506, 0.2536, 0.6229, 0.3705, 0.6231, 0.3706, 0.5062, 0.3706, 0.5062, 0.3705, 0.6231, 0.4873, 0.6233, 0.4874, 0.5064, 0.01993, 0.6225, 0.01982, 0.7393, 0.1367, 0.7395, 0.1368, 0.6227, 0.02003, 0.5057, 0.01993, 0.6225, 0.1368, 0.6227, 0.1369, 0.5059, 0.1369, 0.5059, 0.1368, 0.6227, 0.2536, 0.6229, 0.2537, 0.506, 0.01972, 0.8562, 0.01961, 0.973, 0.1365, 0.9732, 0.1366, 0.8564, 0.01982, 0.7393, 0.01972, 0.8562, 0.1366, 0.8564, 0.1367, 0.7395, 0.1367, 0.7395, 0.1366, 0.8564, 0.2534, 0.8566, 0.2535, 0.7397, 0.254, 0.1555, 0.2539, 0.2724, 0.3708, 0.2726, 0.3709, 0.1557, 0.2541, 0.03868, 0.254, 0.1555, 0.3709, 0.1557, 0.371, 0.03887, 0.371, 0.03887, 0.3709, 0.1557, 0.4877, 0.1559, 0.4878, 0.03906, 0.02035, 0.1551, 0.02024, 0.272, 0.1371, 0.2722, 0.1372, 0.1553, 0.02045, 0.03829, 0.02035, 0.1551, 0.1372, 0.1553, 0.1373, 0.03849, 0.1373, 0.03849, 0.1372, 0.1553, 0.254, 0.1555, 0.2541, 0.03868, 0.02014, 0.3888, 0.02003, 0.5057, 0.1369, 0.5059, 0.137, 0.389, 0.02024, 0.272, 0.02014, 0.3888, 0.137, 0.389, 0.1371, 0.2722, 0.1371, 0.2722, 0.137, 0.389, 0.2538, 0.3892, 0.2539, 0.2724, 0.7214, 0.1563, 0.7213, 0.2731, 0.8381, 0.2733, 0.8382, 0.1565, 0.7215, 0.03944, 0.7214, 0.1563, 0.8382, 0.1565, 0.8383, 0.03964, 0.8383, 0.03964, 0.8382, 0.1565, 0.9551, 0.1567, 0.9552, 0.03983, 0.4877, 0.1559, 0.4876, 0.2727, 0.6045, 0.2729, 0.6046, 0.1561, 0.4878, 0.03906, 0.4877, 0.1559, 0.6046, 0.1561, 0.6047, 0.03925, 0.6047, 0.03925, 0.6046, 0.1561, 0.7214, 0.1563, 0.7215, 0.03944, 0.4875, 0.3896, 0.4874, 0.5064, 0.6042, 0.5066, 0.6043, 0.3898, 0.4876, 0.2727, 0.4875, 0.3896, 0.6043, 0.3898, 0.6045, 0.2729, 0.6045, 0.2729, 0.6043, 0.3898, 0.7212, 0.39, 0.7213, 0.2731, 0.7212, 0.39, 0.7211, 0.5068, 0.8379, 0.507, 0.838, 0.3902, 0.7213, 0.2731, 0.7212, 0.39, 0.838, 0.3902, 0.8381, 0.2733, 0.8381, 0.2733, 0.838, 0.3902, 0.9549, 0.3904, 0.955, 0.2735, 0.2538, 0.3892, 0.2537, 0.506, 0.3706, 0.5062, 0.3707, 0.3894, 0.2539, 0.2724, 0.2538, 0.3892, 0.3707, 0.3894, 0.3708, 0.2726, 0.3708, 0.2726, 0.3707, 0.3894, 0.4875, 0.3896, 0.4876, 0.2727, 0.2534, 0.8566, 0.2533, 0.9734, 0.3701, 0.9736, 0.3702, 0.8568, 0.2535, 0.7397, 0.2534, 0.8566, 0.3702, 0.8568, 0.3703, 0.7399, 0.3703, 0.7399, 0.3702, 0.8568, 0.4871, 0.857, 0.4872, 0.7401, 0.7208, 0.8573, 0.7207, 0.9742, 0.8375, 0.9744, 0.8376, 0.8575, 0.7209, 0.7405, 0.7208, 0.8573, 0.8376, 0.8575, 0.8377, 0.7407, 0.8377, 0.7407, 0.8376, 0.8575, 0.9545, 0.8577, 0.9546, 0.7409])
me_plane_001.use_remesh_preserve_volume = False
me_plane_001.use_remesh_preserve_attributes = False
me_plane_001.use_mirror_vertex_groups = False
me_plane_001.update()
me_cylinder_003 = bpy.data.meshes.new('Cylinder.003')
me_cylinder_003.from_pydata([(-4.547e-07, 1.0, -7.023), (0.1951, 0.9808, -7.023), (0.3827, 0.9239, -7.023), (0.5556, 0.8315, -7.023), (0.7071, 0.7071, -7.023), (0.8315, 0.5556, -7.023), (0.9239, 0.3827, -7.023), (0.9808, 0.1951, -7.023), (1.0, 7.55e-08, -7.023), (0.9808, -0.1951, -7.023), (0.9239, -0.3827, -7.023), (0.8315, -0.5556, -7.023), (0.7071, -0.7071, -7.023), (0.5556, -0.8315, -7.023), (0.3827, -0.9239, -7.023), (0.1951, -0.9808, -7.023), (-7.806e-07, -1.0, -7.023), (-0.1951, -0.9808, -7.023), (-0.3827, -0.9239, -7.023), (-0.5556, -0.8315, -7.023), (-0.7071, -0.7071, -7.023), (-0.8315, -0.5556, -7.023), (-0.9239, -0.3827, -7.023), (-0.9808, -0.1951, -7.023), (-1.0, 9.656e-07, -7.023), (-0.9808, 0.1951, -7.023), (-0.9239, 0.3827, -7.023), (-0.8315, 0.5556, -7.023), (-0.7071, 0.7071, -7.023), (-0.5556, 0.8315, -7.023), (-0.3827, 0.9239, -7.023), (-0.1951, 0.9808, -7.023), (-4.051e-07, 1.0, -7.259), (0.1951, 0.9808, -7.259), (0.3827, 0.9239, -7.259), (0.5556, 0.8315, -7.259), (0.7071, 0.7071, -7.259), (0.8315, 0.5556, -7.259), (0.9239, 0.3827, -7.259), (0.9808, 0.1951, -7.259), (1.0, 7.55e-08, -7.259), (0.9808, -0.1951, -7.259), (0.9239, -0.3827, -7.259), (0.8315, -0.5556, -7.259), (0.7071, -0.7071, -7.259), (0.5556, -0.8315, -7.259), (0.3827, -0.9239, -7.259), (0.1951, -0.9808, -7.259), (-7.31e-07, -1.0, -7.259), (-0.1951, -0.9808, -7.259), (-0.3827, -0.9239, -7.259), (-0.5556, -0.8315, -7.259), (-0.7071, -0.7071, -7.259), (-0.8315, -0.5556, -7.259), (-0.9239, -0.3827, -7.259), (-0.9808, -0.1951, -7.259), (-1.0, 9.656e-07, -7.259), (-0.9808, 0.1951, -7.259), (-0.9239, 0.3827, -7.259), (-0.8315, 0.5556, -7.259), (-0.7071, 0.7071, -7.259), (-0.5556, 0.8315, -7.259), (-0.3827, 0.9239, -7.259), (-0.1951, 0.9808, -7.259), (0.9391, 0.5541, -7.023), (1.135, 0.5545, -7.023), (-1.135, 0.5545, -7.023), (-0.9391, 0.5541, -7.023), (0.9391, 0.5541, -7.259), (1.135, 0.5545, -7.259), (-1.135, 0.5545, -7.259), (-0.9391, 0.5541, -7.259), (-0.8315, 0.5556, -7.259), (-0.8315, 0.5556, -7.023), (0.8315, 0.5556, -7.259), (0.8315, 0.5556, -7.023), (0.9391, 0.5541, -7.023), (1.139, 0.5545, -7.023), (-1.135, 0.5545, -7.023), (-0.9391, 0.5541, -7.023), (0.9391, 0.5541, -7.259), (1.139, 0.5545, -7.259), (-1.135, 0.5545, -7.259), (-0.9391, 0.5541, -7.259), (-0.8362, 1.96, -7.259), (-0.8362, 1.96, -7.023), (0.8362, 1.96, -7.259), (0.8362, 1.96, -7.023), (0.9438, 1.958, -7.023), (1.148, 1.959, -7.023), (-1.14, 1.959, -7.023), (-0.9438, 1.958, -7.023), (0.9438, 1.958, -7.259), (1.148, 1.959, -7.259), (-1.14, 1.959, -7.259), (-0.9438, 1.958, -7.259), (0.9808, 0.1951, -7.023), (1.0, 7.55e-08, -7.023), (0.9808, 0.1951, -7.259), (1.0, 7.55e-08, -7.259), (-1.0, 9.656e-07, -7.023), (-0.9808, 0.1951, -7.023), (-1.0, 9.656e-07, -7.259), (-0.9808, 0.1951, -7.259), (0.9808, 0.1951, -7.023), (0.996, 7.55e-08, -7.023), (0.9808, 0.1951, -7.259), (0.996, 7.55e-08, -7.259), (-1.134, 0.3511, -7.023), (-1.134, 0.3511, -7.259), (1.136, 0.4252, -7.023), (1.136, 0.4252, -7.259), (-4.547e-07, 1.0, 7.023), (6.361e-08, 1.0, 0.0), (0.1951, 0.9808, 7.023), (0.1951, 0.9808, 0.0), (0.3827, 0.9239, 7.023), (0.3827, 0.9239, 0.0), (0.5556, 0.8315, 7.023), (0.5556, 0.8315, 0.0), (0.7071, 0.7071, 7.023), (0.7071, 0.7071, 0.0), (0.8315, 0.5556, 7.023), (0.8315, 0.5556, 0.0), (0.9239, 0.3827, 7.023), (0.9239, 0.3827, 0.0), (0.9808, 0.1951, 7.023), (0.9808, 0.1951, 0.0), (1.0, 7.55e-08, 7.023), (1.0, 7.55e-08, 0.0), (0.9808, -0.1951, 7.023), (0.9808, -0.1951, 0.0), (0.9239, -0.3827, 7.023), (0.9239, -0.3827, 0.0), (0.8315, -0.5556, 7.023), (0.8315, -0.5556, 0.0), (0.7071, -0.7071, 7.023), (0.7071, -0.7071, 0.0), (0.5556, -0.8315, 7.023), (0.5556, -0.8315, 0.0), (0.3827, -0.9239, 7.023), (0.3827, -0.9239, 0.0), (0.1951, -0.9808, 7.023), (0.1951, -0.9808, 0.0), (-7.806e-07, -1.0, 7.023), (-2.622e-07, -1.0, 0.0), (-0.1951, -0.9808, 7.023), (-0.1951, -0.9808, 0.0), (-0.3827, -0.9239, 7.023), (-0.3827, -0.9239, 0.0), (-0.5556, -0.8315, 7.023), (-0.5556, -0.8315, 0.0), (-0.7071, -0.7071, 7.023), (-0.7071, -0.7071, 0.0), (-0.8315, -0.5556, 7.023), (-0.8315, -0.5556, 0.0), (-0.9239, -0.3827, 7.023), (-0.9239, -0.3827, 0.0), (-0.9808, -0.1951, 7.023), (-0.9808, -0.1951, 0.0), (-1.0, 9.656e-07, 7.023), (-1.0, 9.656e-07, 0.0), (-0.9808, 0.1951, 7.023), (-0.9808, 0.1951, 0.0), (-0.9239, 0.3827, 7.023), (-0.9239, 0.3827, 0.0), (-0.8315, 0.5556, 7.023), (-0.8315, 0.5556, 0.0), (-0.7071, 0.7071, 7.023), (-0.7071, 0.7071, 0.0), (-0.5556, 0.8315, 7.023), (-0.5556, 0.8315, 0.0), (-0.3827, 0.9239, 7.023), (-0.3827, 0.9239, 0.0), (-0.1951, 0.9808, 7.023), (-0.1951, 0.9808, 0.0), (-4.051e-07, 1.0, 7.259), (0.1951, 0.9808, 7.259), (0.3827, 0.9239, 7.259), (0.5556, 0.8315, 7.259), (0.7071, 0.7071, 7.259), (0.8315, 0.5556, 7.259), (0.9239, 0.3827, 7.259), (0.9808, 0.1951, 7.259), (1.0, 7.55e-08, 7.259), (0.9808, -0.1951, 7.259), (0.9239, -0.3827, 7.259), (0.8315, -0.5556, 7.259), (0.7071, -0.7071, 7.259), (0.5556, -0.8315, 7.259), (0.3827, -0.9239, 7.259), (0.1951, -0.9808, 7.259), (-7.31e-07, -1.0, 7.259), (-0.1951, -0.9808, 7.259), (-0.3827, -0.9239, 7.259), (-0.5556, -0.8315, 7.259), (-0.7071, -0.7071, 7.259), (-0.8315, -0.5556, 7.259), (-0.9239, -0.3827, 7.259), (-0.9808, -0.1951, 7.259), (-1.0, 9.656e-07, 7.259), (-0.9808, 0.1951, 7.259), (-0.9239, 0.3827, 7.259), (-0.8315, 0.5556, 7.259), (-0.7071, 0.7071, 7.259), (-0.5556, 0.8315, 7.259), (-0.3827, 0.9239, 7.259), (-0.1951, 0.9808, 7.259), (0.9391, 0.5541, 7.023), (1.135, 0.5545, 7.023), (-1.135, 0.5545, 7.023), (-0.9391, 0.5541, 7.023), (0.9391, 0.5541, 7.259), (1.135, 0.5545, 7.259), (-1.135, 0.5545, 7.259), (-0.9391, 0.5541, 7.259), (-0.8315, 0.5556, 7.259), (-0.8315, 0.5556, 7.023), (0.8315, 0.5556, 7.259), (0.8315, 0.5556, 7.023), (0.9391, 0.5541, 7.023), (1.139, 0.5545, 7.023), (-1.135, 0.5545, 7.023), (-0.9391, 0.5541, 7.023), (0.9391, 0.5541, 7.259), (1.139, 0.5545, 7.259), (-1.135, 0.5545, 7.259), (-0.9391, 0.5541, 7.259), (-0.8362, 1.96, 7.259), (-0.8362, 1.96, 7.023), (0.8362, 1.96, 7.259), (0.8362, 1.96, 7.023), (0.9438, 1.958, 7.023), (1.148, 1.959, 7.023), (-1.14, 1.959, 7.023), (-0.9438, 1.958, 7.023), (0.9438, 1.958, 7.259), (1.148, 1.959, 7.259), (-1.14, 1.959, 7.259), (-0.9438, 1.958, 7.259), (0.9808, 0.1951, 7.023), (1.0, 7.55e-08, 7.023), (0.9808, 0.1951, 7.259), (1.0, 7.55e-08, 7.259), (-1.0, 9.656e-07, 7.023), (-0.9808, 0.1951, 7.023), (-1.0, 9.656e-07, 7.259), (-0.9808, 0.1951, 7.259), (0.9808, 0.1951, 7.023), (0.996, 7.55e-08, 7.023), (0.9808, 0.1951, 7.259), (0.996, 7.55e-08, 7.259), (-1.134, 0.3511, 7.023), (-1.134, 0.3511, 7.259), (1.136, 0.4252, 7.023), (1.136, 0.4252, 7.259)], [], [(0, 113, 115, 1), (1, 115, 117, 2), (2, 117, 119, 3), (3, 119, 121, 4), (4, 121, 123, 5), (5, 123, 125, 6), (6, 125, 127, 7), (7, 127, 129, 8), (8, 129, 131, 9), (9, 131, 133, 10), (10, 133, 135, 11), (11, 135, 137, 12), (12, 137, 139, 13), (13, 139, 141, 14), (14, 141, 143, 15), (15, 143, 145, 16), (16, 145, 147, 17), (17, 147, 149, 18), (18, 149, 151, 19), (19, 151, 153, 20), (20, 153, 155, 21), (21, 155, 157, 22), (22, 157, 159, 23), (23, 159, 161, 24), (24, 161, 163, 25), (25, 163, 165, 26), (26, 165, 167, 27), (27, 167, 169, 28), (28, 169, 171, 29), (29, 171, 173, 30), (31, 175, 113, 0), (30, 173, 175, 31), (21, 22, 54, 53), (32, 33, 34, 35, 36, 37, 38, 39, 40, 41, 42, 43, 44, 45, 46, 47, 48, 49, 50, 51, 52, 53, 54, 55, 56, 57, 58, 59, 60, 61, 62, 63), (10, 11, 43, 42), (97, 99, 107, 105), (2, 3, 35, 34), (13, 14, 46, 45), (27, 28, 60, 59), (16, 17, 49, 48), (30, 31, 63, 62), (19, 20, 52, 51), (8, 9, 41, 40), (22, 23, 55, 54), (11, 12, 44, 43), (105, 107, 111, 110), (3, 4, 36, 35), (14, 15, 47, 46), (28, 29, 61, 60), (17, 18, 50, 49), (20, 21, 53, 52), (9, 10, 42, 41), (23, 24, 56, 55), (1, 2, 34, 33), (12, 13, 45, 44), (77, 110, 111, 81), (4, 5, 37, 36), (15, 16, 48, 47), (29, 30, 62, 61), (18, 19, 51, 50), (0, 1, 33, 32), (39, 7, 96, 98), (68, 37, 74, 80), (5, 64, 76, 75), (67, 27, 73, 79), (59, 71, 83, 72), (59, 58, 70, 71), (38, 37, 68, 69), (26, 27, 67, 66), (5, 6, 65, 64), (86, 87, 88, 89, 93, 92), (84, 95, 94, 90, 91, 85), (79, 73, 85, 91), (72, 83, 95, 84), (70, 66, 78, 82), (65, 69, 81, 77), (71, 70, 82, 83), (69, 68, 80, 81), (66, 67, 79, 78), (64, 65, 77, 76), (37, 5, 75, 74), (27, 59, 72, 73), (75, 76, 88, 87), (80, 74, 86, 92), (82, 78, 90, 94), (77, 81, 93, 89), (83, 82, 94, 95), (81, 80, 92, 93), (78, 79, 91, 90), (76, 77, 89, 88), (74, 75, 87, 86), (73, 72, 84, 85), (98, 96, 104, 106), (8, 40, 99, 97), (40, 39, 98, 99), (7, 8, 97, 96), (99, 98, 106, 107), (96, 97, 105, 104), (25, 57, 103, 101), (56, 24, 100, 102), (57, 56, 102, 103), (24, 25, 101, 100), (65, 6, 7, 104, 105, 110, 77), (38, 69, 81, 111, 107, 106, 39), (108, 78, 82, 109), (102, 100, 108, 109), (101, 25, 26, 66, 78, 108, 100), (57, 103, 102, 109, 82, 70, 58), (112, 114, 115, 113), (114, 116, 117, 115), (116, 118, 119, 117), (118, 120, 121, 119), (120, 122, 123, 121), (122, 124, 125, 123), (124, 126, 127, 125), (126, 128, 129, 127), (128, 130, 131, 129), (130, 132, 133, 131), (132, 134, 135, 133), (134, 136, 137, 135), (136, 138, 139, 137), (138, 140, 141, 139), (140, 142, 143, 141), (142, 144, 145, 143), (144, 146, 147, 145), (146, 148, 149, 147), (148, 150, 151, 149), (150, 152, 153, 151), (152, 154, 155, 153), (154, 156, 157, 155), (156, 158, 159, 157), (158, 160, 161, 159), (160, 162, 163, 161), (162, 164, 165, 163), (164, 166, 167, 165), (166, 168, 169, 167), (168, 170, 171, 169), (170, 172, 173, 171), (115, 117, 119, 121, 123, 125, 127, 129, 131, 133, 135, 137, 139, 141, 143, 145, 147, 149, 151, 153, 155, 157, 159, 161, 163, 165, 167, 169, 171, 173, 175, 113), (174, 112, 113, 175), (172, 174, 175, 173), (154, 197, 198, 156), (176, 207, 206, 205, 204, 203, 202, 201, 200, 199, 198, 197, 196, 195, 194, 193, 192, 191, 190, 189, 188, 187, 186, 185, 184, 183, 182, 181, 180, 179, 178, 177), (132, 186, 187, 134), (241, 249, 251, 243), (116, 178, 179, 118), (138, 189, 190, 140), (166, 203, 204, 168), (144, 192, 193, 146), (172, 206, 207, 174), (150, 195, 196, 152), (128, 184, 185, 130), (156, 198, 199, 158), (134, 187, 188, 136), (249, 254, 255, 251), (118, 179, 180, 120), (140, 190, 191, 142), (168, 204, 205, 170), (146, 193, 194, 148), (152, 196, 197, 154), (130, 185, 186, 132), (158, 199, 200, 160), (114, 177, 178, 116), (136, 188, 189, 138), (221, 225, 255, 254), (120, 180, 181, 122), (142, 191, 192, 144), (170, 205, 206, 172), (148, 194, 195, 150), (112, 176, 177, 114), (183, 242, 240, 126), (212, 224, 218, 181), (122, 219, 220, 208), (211, 223, 217, 166), (203, 216, 227, 215), (203, 215, 214, 202), (182, 213, 212, 181), (164, 210, 211, 166), (122, 208, 209, 124), (230, 236, 237, 233, 232, 231), (228, 229, 235, 234, 238, 239), (223, 235, 229, 217), (216, 228, 239, 227), (214, 226, 222, 210), (209, 221, 225, 213), (215, 227, 226, 214), (213, 225, 224, 212), (210, 222, 223, 211), (208, 220, 221, 209), (181, 218, 219, 122), (166, 217, 216, 203), (219, 231, 232, 220), (224, 236, 230, 218), (226, 238, 234, 222), (221, 233, 237, 225), (227, 239, 238, 226), (225, 237, 236, 224), (222, 234, 235, 223), (220, 232, 233, 221), (218, 230, 231, 219), (217, 229, 228, 216), (242, 250, 248, 240), (128, 241, 243, 184), (184, 243, 242, 183), (126, 240, 241, 128), (243, 251, 250, 242), (240, 248, 249, 241), (162, 245, 247, 201), (200, 246, 244, 160), (201, 247, 246, 200), (160, 244, 245, 162), (209, 221, 254, 249, 248, 126, 124), (182, 183, 250, 251, 255, 225, 213), (252, 253, 226, 222), (246, 253, 252, 244), (245, 244, 252, 222, 210, 164, 162), (201, 202, 214, 226, 253, 246, 247)])
me_cylinder_003.materials.append(mat_colombiaancientgold)
me_cylinder_003.use_remesh_preserve_volume = False
me_cylinder_003.use_remesh_preserve_attributes = False
me_cylinder_003.use_mirror_vertex_groups = False
me_cylinder_003.update()

# ---- objects
ob_spiegel = bpy.data.objects.new('Spiegel', me_cube_003)
ob_handtuchhalter = bpy.data.objects.new('Handtuchhalter', me_circle)
ob_wand = bpy.data.objects.new('Wand', me_plane)
ob_unterschrank = bpy.data.objects.new('Unterschrank', me_cube)
ob_lamp = bpy.data.objects.new('Lamp', light_lamp)
ob_waschbecken = bpy.data.objects.new('Waschbecken', me_cube_001)
ob_amaturen = bpy.data.objects.new('Amaturen', me_cube_002)
ob_wasserhahn = bpy.data.objects.new('Wasserhahn', me_cylinder)
ob_griffe_unten = bpy.data.objects.new('Griffe_unten', me_cylinder_001)
ob_handtuch = bpy.data.objects.new('Handtuch', me_plane_001)
ob_griffe_oben = bpy.data.objects.new('Griffe_oben', me_cylinder_003)

# ---- transforms, parenting, visibility, modifiers, constraints
ob_spiegel.location = (-0.9751, -2.253, 7.369)
ob_spiegel.scale = (-0.01937, 1.426, 1.959)
ob_spiegel.lineart.crease_threshold = 0.0
ob_handtuchhalter.location = (-0.08326, 0.0, 0.0)
ob_handtuchhalter.lineart.crease_threshold = 0.0
_m = ob_handtuchhalter.modifiers.new('Collision', 'COLLISION')
ob_wand.location = (-1.014, 0.0, 5.023)
ob_wand.rotation_euler = (-0.0, 1.571, 0.0)
ob_wand.scale = (5.018, 10.1, 5.018)
ob_wand.lineart.crease_threshold = 0.0
ob_unterschrank.location = (-0.144, -0.2343, 2.385)
ob_unterschrank.scale = (0.8622, 4.0, 1.2)
ob_unterschrank.lock_rotations_4d = False
ob_unterschrank.empty_display_type = 'ARROWS'
ob_unterschrank.lineart.crease_threshold = 0.0
ob_lamp.location = (5.274, -4.18, 6.012)
ob_lamp.rotation_euler = (0.6503, 0.05522, 1.866)
ob_lamp.lock_rotations_4d = False
ob_lamp.empty_display_type = 'ARROWS'
ob_lamp.color = (0.0, 0.0, 0.0, 0.0)
ob_lamp.lineart.crease_threshold = 0.0
ob_waschbecken.location = (-0.1981, -2.179, 3.881)
ob_waschbecken.rotation_euler = (0.0, -0.0, 1.571)
ob_waschbecken.scale = (1.553, 0.8168, 0.4084)
ob_waschbecken.lock_rotations_4d = False
ob_waschbecken.empty_display_type = 'ARROWS'
ob_waschbecken.lineart.crease_threshold = 0.0
_m = ob_waschbecken.modifiers.new('Subsurf', 'SUBSURF')
_m.uv_smooth = 'PRESERVE_CORNERS'
_m.quality = 1
_m.levels = 2
_m.render_levels = 1
_m.show_only_control_edges = False
ob_amaturen.location = (-0.8733, -2.565, 5.043)
ob_amaturen.rotation_euler = (0.0, -0.0, 1.571)
ob_amaturen.scale = (0.007813, 0.007813, 0.007813)
ob_amaturen.lineart.crease_threshold = 0.0
_m = ob_amaturen.modifiers.new('Subsurf', 'SUBSURF')
_m.uv_smooth = 'PRESERVE_CORNERS'
_m.quality = 2
_m.show_only_control_edges = False
ob_wasserhahn.parent = ob_amaturen
ob_wasserhahn.matrix_parent_inverse = Matrix(((-0.0, 60.31, 0.0, 246.4), (-60.31, 5.722e-06, 0.0, -44.92), (0.0, 3.815e-06, 60.31, -175.2), (0.0, 0.0, 0.0, 1.0)))
ob_wasserhahn.location = (-0.07516, -3.266, 1.797)
ob_wasserhahn.rotation_euler = (1.571, -0.0, 1.571)
ob_wasserhahn.scale = (1.0, 1.0, 5.19)
ob_wasserhahn.lineart.crease_threshold = 0.0
ob_griffe_unten.location = (0.9375, -1.303, 2.037)
ob_griffe_unten.rotation_euler = (-1.571, 1.571, 0.0)
ob_griffe_unten.scale = (0.08062, 0.08062, 0.08062)
ob_griffe_unten.lineart.crease_threshold = 0.0
ob_handtuch.location = (-0.1194, -4.788, 3.555)
ob_handtuch.scale = (0.6324, 1.261, 1.0)
ob_handtuch.lineart.crease_threshold = 0.0
_m = ob_handtuch.modifiers.new('Cloth', 'CLOTH')
_m = ob_handtuch.modifiers.new('Collision', 'COLLISION')
ob_griffe_oben.location = (0.9375, -3.227, 3.256)
ob_griffe_oben.rotation_euler = (-1.571, 1.571, 0.0)
ob_griffe_oben.scale = (0.08062, 0.08062, 0.08062)
ob_griffe_oben.lineart.crease_threshold = 0.0
_m = ob_griffe_oben.modifiers.new('Array', 'ARRAY')
_m.constant_offset_displace = (0.0, 0.0, 0.0)
_m.relative_offset_displace = (0.0, 0.0, 1.65)

# ---- collection membership
col_collection_1.objects.link(ob_spiegel)
col_collection_1.objects.link(ob_handtuchhalter)
col_collection_1.objects.link(ob_wand)
col_collection_1.objects.link(ob_unterschrank)
col_collection_1.objects.link(ob_lamp)
col_collection_1.objects.link(ob_waschbecken)
col_collection_1.objects.link(ob_amaturen)
col_collection_1.objects.link(ob_wasserhahn)
col_collection_1.objects.link(ob_griffe_unten)
col_collection_1.objects.link(ob_handtuch)
col_collection_1.objects.link(ob_griffe_oben)

# ---- scene / render settings (as saved in the file)
scene.frame_start = 1; scene.frame_end = 250; scene.frame_set(103)
scene.render.engine = 'BLENDER_EEVEE_NEXT'
scene.render.resolution_percentage = 50
scene.render.dither_intensity = 0.0
scene.cycles.use_denoising = False
scene.cycles.samples = 10
scene.cycles.sampling_pattern = 'TABULATED_SOBOL'
scene.cycles.light_sampling_threshold = 0.0
scene.cycles.use_adaptive_sampling = False
scene.cycles.use_light_tree = False
scene.cycles.blur_glossy = 0.0
scene.cycles.pixel_filter_type = 'GAUSSIAN'
scene.cycles.sample_clamp_indirect = 0.0
scene.view_settings.view_transform = 'Standard'
bpy.context.view_layer.update()

# ---- added for rendering (the .blend has no active camera): camera
cam_auto = bpy.data.cameras.new('AutoCamera')
cam_auto.lens = 50.0
cam_auto.sensor_width = 36.0
cam_auto.clip_end = 1000.0
ob_auto_camera = bpy.data.objects.new('AutoCamera', cam_auto)
scene.collection.objects.link(ob_auto_camera)
ob_auto_camera.location = (20.9512, -25.1395, 21.7827)
ob_auto_camera.rotation_euler = (1.09748, -7.21219e-08, 0.694738)
scene.camera = ob_auto_camera
bpy.context.view_layer.update()
